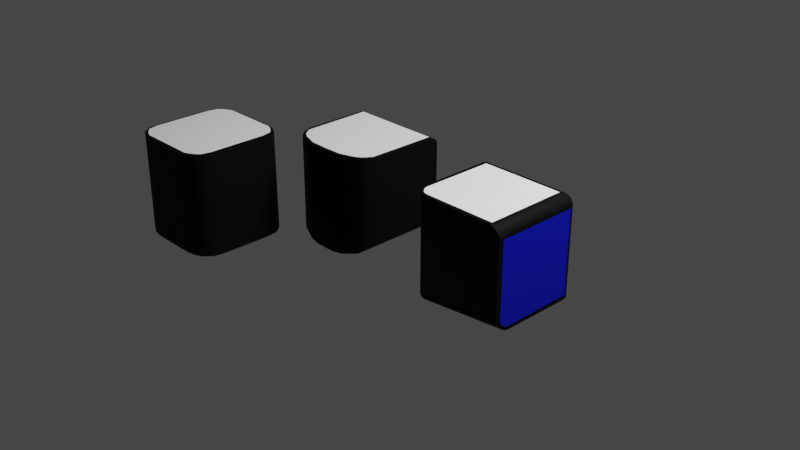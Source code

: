 # Source: rubikconnected.blend  (saved by Blender 2.91.10; exported with 4.5.12 LTS)
import bpy
from mathutils import Matrix  # noqa: F401  (used for matrix-valued properties, if any)

bpy.ops.wm.read_factory_settings(use_empty=True)
scene = bpy.context.scene
scene.name = 'Scene'

# ---- collections
col_collection = bpy.data.collections.new('Collection'); scene.collection.children.link(col_collection)
col_collection_2 = bpy.data.collections.new('Collection 2'); scene.collection.children.link(col_collection_2)

# ---- materials (node trees are filled in below, after node groups)
mat_blackplastic = bpy.data.materials.new('BlackPlastic')
mat_whiteside = bpy.data.materials.new('WhiteSide')
mat_blueside = bpy.data.materials.new('BlueSide')
mat_orangeside = bpy.data.materials.new('OrangeSide')
mat_blackplastic_001 = bpy.data.materials.new('BlackPlastic.001')

# ---- node groups
ng_auto_smooth = bpy.data.node_groups.new('Auto Smooth', 'GeometryNodeTree')
_s = ng_auto_smooth.interface.new_socket(name='Geometry', in_out='OUTPUT', socket_type='NodeSocketGeometry')
_s = ng_auto_smooth.interface.new_socket(name='Geometry', in_out='INPUT', socket_type='NodeSocketGeometry')
_s = ng_auto_smooth.interface.new_socket(name='Angle', in_out='INPUT', socket_type='NodeSocketFloat')
_s.subtype = 'ANGLE'
_s.min_value = 0.0
_s.max_value = 3.142
ng_auto_smooth.is_modifier = True
_N = ng_auto_smooth.nodes; _L = ng_auto_smooth.links
n0 = _N.new('NodeGroupOutput'); n0.name = 'Group Output'; n0.location = (480, -100)
n1 = _N.new('NodeGroupInput'); n1.name = 'Group Input'; n1.location = (-420, -300)
n2 = _N.new('NodeGroupInput'); n2.name = 'Group Input.001'; n2.location = (-60, -100)
n3 = _N.new('GeometryNodeSetShadeSmooth'); n3.name = 'Set Shade Smooth'; n3.location = (120, -100)
n3.domain = 'EDGE'
n4 = _N.new('GeometryNodeSetShadeSmooth'); n4.name = 'Set Shade Smooth.001'; n4.location = (300, -100)
n5 = _N.new('GeometryNodeInputMeshEdgeAngle'); n5.name = 'Edge Angle'; n5.location = (-420, -220)
n6 = _N.new('GeometryNodeInputEdgeSmooth'); n6.name = 'Is Edge Smooth'; n6.location = (-60, -160)
n7 = _N.new('GeometryNodeInputShadeSmooth'); n7.name = 'Is Face Smooth'; n7.location = (-240, -340)
n8 = _N.new('FunctionNodeBooleanMath'); n8.name = 'Boolean Math'; n8.location = (-60, -220)
n9 = _N.new('FunctionNodeCompare'); n9.name = 'Compare'; n9.location = (-240, -180)
n9.operation = 'LESS_EQUAL'
_L.new(n5.outputs[0], n9.inputs[0])
_L.new(n4.outputs[0], n0.inputs[0])
_L.new(n1.outputs[1], n9.inputs[1])
_L.new(n9.outputs[0], n8.inputs[0])
_L.new(n7.outputs[0], n8.inputs[1])
_L.new(n2.outputs[0], n3.inputs[0])
_L.new(n6.outputs[0], n3.inputs[1])
_L.new(n3.outputs[0], n4.inputs[0])
_L.new(n8.outputs[0], n3.inputs[2])
n0.is_active_output = True

# ---- material node trees
mat_blackplastic.use_nodes = True; mat_blackplastic.node_tree.nodes.clear()
_N = mat_blackplastic.node_tree.nodes; _L = mat_blackplastic.node_tree.links
n0 = _N.new('ShaderNodeOutputMaterial'); n0.name = 'Material Output'; n0.location = (300, 300)
n1 = _N.new('ShaderNodeBsdfPrincipled'); n1.name = 'Principled BSDF'; n1.location = (10, 300)
n1.distribution = 'GGX'
n1.subsurface_method = 'BURLEY'
n1.inputs[0].default_value = (0.003636, 0.003636, 0.003636, 1.0)
n1.inputs[1].default_value = 0.3318
n1.inputs[2].default_value = 0.6955
n1.inputs[3].default_value = 1.45
n1.inputs[8].default_value = 1.0
n1.inputs[10].default_value = 0.004545
n1.inputs[13].default_value = 0.1091
n1.inputs[27].default_value = (0.0, 0.0, 0.0, 1.0)
n1.inputs[28].default_value = 1.0
_L.new(n1.outputs[0], n0.inputs[0])
n0.is_active_output = True
mat_whiteside.use_nodes = True; mat_whiteside.node_tree.nodes.clear()
_N = mat_whiteside.node_tree.nodes; _L = mat_whiteside.node_tree.links
n0 = _N.new('ShaderNodeBsdfPrincipled'); n0.name = 'Principled BSDF'; n0.location = (10, 300)
n0.distribution = 'GGX'
n0.subsurface_method = 'BURLEY'
n0.inputs[0].default_value = (1.0, 1.0, 1.0, 1.0)
n0.inputs[2].default_value = 0.5455
n0.inputs[3].default_value = 1.45
n0.inputs[13].default_value = 0.6545
n0.inputs[27].default_value = (0.0, 0.0, 0.0, 1.0)
n0.inputs[28].default_value = 1.0
n1 = _N.new('ShaderNodeOutputMaterial'); n1.name = 'Material Output'; n1.location = (300, 300)
_L.new(n0.outputs[0], n1.inputs[0])
n1.is_active_output = True
mat_blueside.use_nodes = True; mat_blueside.node_tree.nodes.clear()
_N = mat_blueside.node_tree.nodes; _L = mat_blueside.node_tree.links
n0 = _N.new('ShaderNodeBsdfPrincipled'); n0.name = 'Principled BSDF'; n0.location = (10, 300)
n0.distribution = 'GGX'
n0.subsurface_method = 'BURLEY'
n0.inputs[0].default_value = (0.0, 0.003297, 0.3844, 1.0)
n0.inputs[2].default_value = 0.5455
n0.inputs[3].default_value = 1.45
n0.inputs[13].default_value = 0.6545
n0.inputs[14].default_value = (0.45, 0.4518, 0.6614, 1.0)
n0.inputs[27].default_value = (0.0, 0.0, 0.0, 1.0)
n0.inputs[28].default_value = 1.0
n1 = _N.new('ShaderNodeOutputMaterial'); n1.name = 'Material Output'; n1.location = (300, 300)
_L.new(n0.outputs[0], n1.inputs[0])
n1.is_active_output = True
mat_orangeside.use_nodes = True; mat_orangeside.node_tree.nodes.clear()
_N = mat_orangeside.node_tree.nodes; _L = mat_orangeside.node_tree.links
n0 = _N.new('ShaderNodeBsdfPrincipled'); n0.name = 'Principled BSDF'; n0.location = (10, 300)
n0.distribution = 'GGX'
n0.subsurface_method = 'BURLEY'
n0.inputs[0].default_value = (0.8, 0.199, 0.0, 1.0)
n0.inputs[2].default_value = 0.5455
n0.inputs[3].default_value = 1.45
n0.inputs[13].default_value = 0.6545
n0.inputs[14].default_value = (0.89, 0.5595, 0.45, 1.0)
n0.inputs[27].default_value = (0.0, 0.0, 0.0, 1.0)
n0.inputs[28].default_value = 1.0
n1 = _N.new('ShaderNodeOutputMaterial'); n1.name = 'Material Output'; n1.location = (300, 300)
_L.new(n0.outputs[0], n1.inputs[0])
n1.is_active_output = True
mat_blackplastic_001.use_nodes = True; mat_blackplastic_001.node_tree.nodes.clear()
_N = mat_blackplastic_001.node_tree.nodes; _L = mat_blackplastic_001.node_tree.links
n0 = _N.new('ShaderNodeOutputMaterial'); n0.name = 'Material Output'; n0.location = (300, 300)
n1 = _N.new('ShaderNodeBsdfPrincipled'); n1.name = 'Principled BSDF'; n1.location = (10, 300)
n1.distribution = 'GGX'
n1.subsurface_method = 'BURLEY'
n1.inputs[0].default_value = (0.003636, 0.003636, 0.003636, 1.0)
n1.inputs[1].default_value = 0.3318
n1.inputs[2].default_value = 0.6955
n1.inputs[3].default_value = 1.45
n1.inputs[8].default_value = 1.0
n1.inputs[10].default_value = 0.004545
n1.inputs[13].default_value = 0.1091
n1.inputs[27].default_value = (0.0, 0.0, 0.0, 1.0)
n1.inputs[28].default_value = 1.0
_L.new(n1.outputs[0], n0.inputs[0])
n0.is_active_output = True

# ---- world
world_world = bpy.data.worlds.new('World'); scene.world = world_world
world_world.use_nodes = True; world_world.node_tree.nodes.clear()
_N = world_world.node_tree.nodes; _L = world_world.node_tree.links
n0 = _N.new('ShaderNodeOutputWorld'); n0.name = 'World Output'; n0.location = (300, 300)
n1 = _N.new('ShaderNodeBackground'); n1.name = 'Background'; n1.location = (10, 300)
n1.inputs[0].default_value = (0.05088, 0.05088, 0.05088, 1.0)
_L.new(n1.outputs[0], n0.inputs[0])
n0.is_active_output = True
world_world.color = (0.05088, 0.05088, 0.05088)
world_world.use_sun_shadow = False
world_world.sun_shadow_jitter_overblur = 0.0

# ---- cameras
cam_camera = bpy.data.cameras.new('Camera')
cam_camera.clip_end = 100.0
cam_camera.ortho_scale = 7.314

# ---- lights
light_light = bpy.data.lights.new('Light', 'POINT')
light_light.transmission_factor = 0.0
light_light.energy = 2000.0
light_light.shadow_soft_size = 1.06
light_light.shadow_maximum_resolution = 0.006
light_light.use_absolute_resolution = True

# ---- meshes
me_plane = bpy.data.meshes.new('Plane')
me_plane.from_pydata([(-0.8092, -0.9599, 1.0), (-1.0, 0.7717, 1.0), (-0.999, -0.7387, 1.0), (-0.6898, -0.9979, 1.0), (-0.8, 0.7717, 0.9986), (-0.8, -0.8, 0.9986), (0.7733, -0.9983, 0.997), (0.7721, -0.8002, 0.9982), (-0.849, -0.9333, 1.0), (-0.7707, -0.9807, 1.0), (-0.8828, -0.9067, 1.0), (-0.9195, -0.8759, 1.0), (-0.9456, -0.8359, 1.0), (1.0, -0.8092, -0.9599), (1.0, -1.0, 0.8), (1.0, -0.999, -0.7387), (1.0, -0.6898, -0.9979), (1.0, -0.8, 0.8), (1.0, -0.8, -0.8), (1.0, 0.8, -1.0), (1.0, 0.8, -0.8), (1.0, -0.849, -0.9333), (1.0, -0.7707, -0.9807), (1.0, -0.8828, -0.9067), (1.0, -0.9195, -0.8759), (1.0, -0.9456, -0.8359), (-0.8092, 1.0, -0.9599), (-1.0, 1.0, 0.8), (-0.999, 1.0, -0.7387), (-0.6898, 1.0, -0.9979), (-0.8, 1.0, 0.8), (-0.8, 1.0, -0.8), (0.7717, 1.0, -1.0), (0.7721, 0.9993, -0.803), (-0.849, 1.0, -0.9333), (-0.7707, 1.0, -0.9807), (-0.8828, 1.0, -0.9067), (-0.9195, 1.0, -0.8759), (-0.9456, 1.0, -0.8359), (0.9708, -5.96e-08, 0.874), (0.9181, -5.96e-08, 0.9373), (0.8525, -5.96e-08, 0.9785), (0.7719, -5.96e-08, 0.9985), (1.0, -5.96e-08, 0.8), (0.8, -5.96e-08, 0.8), (0.9708, 0.874, 0.0), (0.9181, 0.9373, 0.0), (0.8525, 0.9785, 0.0), (0.7719, 0.9985, 0.0), (1.0, 0.8, 0.0), (0.8, 0.8, 0.0), (-1.0, 0.9708, 0.874), (-1.0, 0.9181, 0.9373), (-1.0, 0.8525, 0.9785), (-1.0, 0.7719, 0.9985), (-1.0, 1.0, 0.8), (-1.0, 0.8, 0.8), (0.9708, -1.0, 0.874), (0.9181, -1.0, 0.9373), (0.8525, -1.0, 0.9785), (0.7719, -1.0, 0.9985), (1.0, -1.0, 0.8), (0.8, -1.0, 0.8), (0.9708, 0.874, -1.0), (0.9181, 0.9373, -1.0), (0.8525, 0.9785, -1.0), (0.7719, 0.9985, -1.0), (1.0, 0.8, -1.0), (0.8, 0.8, -1.0), (0.7542, 0.9181, 0.9373), (0.7542, 0.9708, 0.874), (0.7542, 0.7719, 0.9985), (0.7542, 0.8525, 0.9785), (0.7542, 1.0, 0.8), (0.7542, 0.8, 0.8), (0.8, 0.7638, 0.8), (1.0, 0.7638, 0.8), (0.9181, 0.7638, 0.9373), (0.8525, 0.7638, 0.9785), (0.9708, 0.7638, 0.874), (0.7719, 0.7638, 0.9985), (0.7719, 0.9985, 0.8), (0.8525, 0.9785, 0.8), (0.9708, 0.874, 0.8), (1.0, 0.8005, 0.7993), (0.921, 0.9325, 0.8011), (0.8, 0.8, 0.8), (0.7542, 0.8122, 0.9885), (0.9172, 0.8027, 0.9356), (0.8529, 0.8007, 0.9767), (0.9701, 0.8022, 0.873), (0.7595, 0.7679, 0.999), (0.7542, 0.9181, 0.9373), (0.7542, 0.9708, 0.874), (0.7542, 0.8525, 0.9785), (0.7542, 1.0, 0.8), (0.7542, 0.8122, 0.9885), (0.7542, 0.9181, 0.9373), (0.7542, 0.9708, 0.874), (0.7542, 0.8525, 0.9785), (0.7542, 1.0, 0.8), (0.7542, 0.9181, 0.9373), (0.7542, 0.9708, 0.874), (0.7542, 0.8525, 0.9785), (0.7542, 1.0, 0.8), (0.8278, 0.8335, 0.9712), (0.8853, 0.8915, 0.9165), (0.9036, 0.9098, 0.8677), (0.8275, 0.9427, 0.8709), (0.8184, 0.9048, 0.9276), (0.7923, 0.843, 0.9743), (0.7584, 0.7696, 0.9987), (0.8074, 0.7846, 0.9876), (0.8525, -0.7999, 0.9785), (0.7719, -0.7999, 0.9985), (1.0, -0.7999, 0.8), (0.9708, -0.7999, 0.874), (0.8, -0.7999, 0.8), (0.9181, -0.7999, 0.9373), (0.9181, 0.9373, -0.8022), (0.9708, 0.874, -0.8022), (0.8525, 0.9785, -0.8022), (0.8, 0.8, -0.8022), (-0.8002, 0.9181, 0.9373), (1.0, 0.8, -0.8022), (-0.8002, 0.8, 0.8), (-0.8002, 0.9708, 0.874), (-0.8002, 0.8525, 0.9785), (-0.8002, 1.0, 0.8), (-0.8092, -0.9599, 1.0), (-0.999, -0.7387, 1.0), (-0.6898, -0.9979, 1.0), (-0.849, -0.9333, 1.0), (-0.7707, -0.9807, 1.0), (-0.8828, -0.9067, 1.0), (-0.9195, -0.8759, 1.0), (-0.9456, -0.8359, 1.0), (-0.8092, -0.9599, -1.0), (-0.999, -0.7387, -1.0), (-0.6898, -0.9979, -1.0), (-0.849, -0.9333, -1.0), (-0.7707, -0.9807, -1.0), (-0.8828, -0.9067, -1.0), (-0.9195, -0.8759, -1.0), (-0.9456, -0.8359, -1.0)], [(87, 96), (27, 55), (6, 60), (14, 61), (15, 16)], [(82, 47, 48, 81), (0, 9, 3, 5, 2, 12, 11, 10, 8), (2, 5, 4, 1), (3, 6, 7, 5), (126, 51, 52, 123), (13, 22, 16, 18, 15, 25, 24, 23, 21), (15, 18, 17, 14), (16, 19, 20, 18), (76, 43, 44, 75), (26, 34, 36, 37, 38, 28, 31, 29, 35), (28, 27, 30, 31), (29, 31, 33, 32), (54, 1, 4), (54, 4, 71), (114, 60, 59, 113), (78, 41, 40, 77), (77, 40, 39, 79), (80, 42, 41, 78), (79, 39, 43, 76), (75, 44, 42, 80), (120, 63, 64, 119), (84, 49, 45, 83), (83, 45, 46, 85), (81, 48, 50, 86), (86, 50, 49, 84), (85, 46, 47, 82), (56, 54, 53, 52, 51, 55), (72, 127, 53, 54, 71, 87), (128, 55, 51, 126), (71, 54, 56, 125, 74), (125, 56, 55, 128), (123, 52, 53, 127), (62, 61, 57, 58, 59, 60), (116, 57, 61, 115), (115, 61, 62, 117), (118, 58, 57, 116), (113, 59, 58, 118), (117, 62, 60, 114), (68, 66, 65, 64, 63, 67), (119, 64, 65, 121), (33, 66, 68, 122), (121, 65, 66, 33), (124, 67, 63, 120), (122, 68, 67, 124), (80, 78, 77, 79, 76, 75), (86, 75, 76, 84), (82, 81, 86, 84, 83, 85), (72, 87, 71, 74, 73, 70, 69), (86, 81, 73, 74), (78, 77, 88, 89), (80, 78, 89, 112, 91), (77, 79, 90, 88), (79, 76, 84, 90), (70, 69, 92, 93), (73, 70, 93, 95), (69, 72, 94, 92), (92, 94, 99, 97), (93, 92, 97, 98), (95, 93, 98, 100), (97, 99, 103, 101), (98, 97, 101, 102), (100, 98, 102, 104), (91, 112, 89, 105), (89, 88, 106, 105), (88, 90, 107, 106), (83, 85, 107, 90, 84), (82, 81, 104, 102, 108, 107, 85), (109, 106, 107, 108), (110, 105, 106, 109), (110, 103, 71, 111), (105, 110, 111, 91), (103, 110, 109, 101), (101, 109, 108, 102), (44, 117, 114, 42), (41, 113, 118, 40), (40, 118, 116, 39), (43, 115, 117, 44), (39, 116, 115, 43), (42, 114, 113, 41), (7, 114, 42, 80, 91, 111, 71, 4, 5), (50, 122, 124, 49), (49, 124, 120, 45), (47, 121, 33, 48), (48, 33, 122, 50), (46, 119, 121, 47), (45, 120, 119, 46), (76, 43, 115, 17, 18), (20, 124, 49, 84, 76, 18), (69, 123, 127, 72), (74, 125, 128, 73), (73, 128, 126, 70), (70, 126, 123, 69), (48, 33, 31, 30, 128, 73, 81), (9, 0, 129, 133), (12, 2, 130, 136), (10, 11, 135, 134), (0, 8, 132, 129), (8, 10, 134, 132), (3, 9, 133, 131), (11, 12, 136, 135), (131, 133, 141, 139), (135, 136, 144, 143), (133, 129, 137, 141), (129, 132, 140, 137), (132, 134, 142, 140), (136, 130, 138, 144), (134, 135, 143, 142), (3, 15, 14, 6), (3, 131, 139, 15), (2, 1, 27, 28), (2, 28, 138, 130), (19, 16, 29, 32), (29, 16, 139), (26, 35, 29, 139, 138, 28, 38, 37, 36, 34), (140, 142, 143, 144, 138, 139, 141, 137), (21, 23, 24, 25, 15, 139, 16, 22, 13)])
me_plane.polygons.foreach_set('use_smooth', [True] * 116)
_uv = me_plane.uv_layers.new(name='UVMap')
_uv.uv.foreach_set('vector', [0.0, 0.0, 0.0, 0.0, 0.0, 0.0, 0.0, 0.0, 0.0, 0.0, 0.05, 0.0, 0.1, 0.0, 0.1, 0.1542, 0.0, 0.1542, 0.0, 0.1446, 0.0, 0.135, 0.0, 0.1157, 0.0, 0.07712, 0.0, 0.1542, 0.1, 0.1542, 0.1, 0.9, 0.0, 0.9, 0.1, 0.0, 0.9094, 0.0, 0.9094, 0.1542, 0.1, 0.1542, 0.0, 0.0, 0.0, 0.0, 0.0, 0.0, 0.0, 0.0, 0.0, 0.0, 0.05, 0.0, 0.1, 0.0, 0.1, 0.1542, 0.0, 0.1542, 0.0, 0.1446, 0.0, 0.135, 0.0, 0.1157, 0.0, 0.07712, 0.0, 0.1542, 0.1, 0.1542, 0.1, 0.9, 0.0, 0.9, 0.1, 0.0, 0.9094, 0.0, 0.9094, 0.1542, 0.1, 0.1542, 1.0, 0.9, 1.0, 0.9, 0.9094, 0.9, 0.9094, 0.9, 0.0, 0.0, 0.0, 0.07712, 0.0, 0.1157, 0.0, 0.135, 0.0, 0.1446, 0.0, 0.1542, 0.1, 0.1542, 0.1, 0.0, 0.05, 0.0, 0.0, 0.1542, 0.0, 0.9, 0.1, 0.9, 0.1, 0.1542, 0.1, 0.0, 0.1, 0.1542, 0.9094, 0.1542, 0.9094, 0.0, 0.0, 0.0, 0.0, 0.9, 0.1, 0.9, 0.0, 0.0, 0.1, 0.9, 0.0, 0.0, 0.0, 0.0, 0.0, 0.0, 0.0, 0.0, 0.0, 0.0, 0.0, 0.0, 0.0, 0.0, 0.0, 0.0, 0.0, 0.0, 0.0, 0.0, 0.0, 0.0, 0.0, 0.0, 0.0, 0.0, 0.0, 0.0, 0.0, 0.0, 0.0, 0.0, 0.0, 0.0, 0.0, 0.0, 0.0, 0.0, 0.0, 0.0, 0.0, 0.0, 0.0, 0.0, 0.0, 0.0, 0.0, 0.0, 0.0, 0.0, 0.0, 0.0, 0.0, 0.0, 0.0, 0.0, 0.0, 0.0, 0.0, 0.0, 0.0, 0.0, 0.0, 0.0, 0.0, 0.0, 0.0, 0.0, 0.0, 0.0, 0.0, 0.0, 0.0, 0.0, 0.0, 0.0, 0.0, 0.0, 0.0, 0.0, 0.0, 0.0, 0.9094, 0.9, 0.9094, 0.9, 1.0, 0.9, 1.0, 0.9, 0.0, 0.0, 0.0, 0.0, 0.0, 0.0, 0.0, 0.0, 0.9094, 0.9, 0.9094, 1.0, 0.9547, 1.0, 1.0, 1.0, 1.0, 0.95, 1.0, 0.9, 0.0, 0.0, 0.0, 0.0, 0.0, 0.0, 0.0, 0.0, 0.0, 0.0, 0.0, 0.0, 0.0, 0.0, 0.0, 0.0, 0.0, 0.0, 0.0, 0.0, 0.0, 0.0, 0.0, 0.0, 0.0, 0.0, 0.0, 0.0, 0.0, 0.0, 0.9094, 0.9, 0.9094, 0.9, 1.0, 0.9, 1.0, 0.9, 0.0, 0.0, 0.0, 0.0, 0.0, 0.0, 0.0, 0.0, 0.9094, 0.9, 1.0, 0.9, 1.0, 0.95, 1.0, 1.0, 0.9547, 1.0, 0.9094, 1.0, 0.0, 0.0, 0.0, 0.0, 0.0, 0.0, 0.0, 0.0, 1.0, 0.9, 1.0, 0.9, 0.9094, 0.9, 0.9094, 0.9, 0.0, 0.0, 0.0, 0.0, 0.0, 0.0, 0.0, 0.0, 0.0, 0.0, 0.0, 0.0, 0.0, 0.0, 0.0, 0.0, 0.0, 0.0, 0.0, 0.0, 0.0, 0.0, 0.0, 0.0, 0.9094, 0.9, 0.9094, 1.0, 0.9547, 1.0, 1.0, 1.0, 1.0, 0.95, 1.0, 0.9, 0.0, 0.0, 0.0, 0.0, 0.0, 0.0, 0.0, 0.0, 0.0, 0.0, 0.0, 0.0, 0.0, 0.0, 0.0, 0.0, 0.0, 0.0, 0.0, 0.0, 0.0, 0.0, 0.0, 0.0, 0.0, 0.0, 0.0, 0.0, 0.0, 0.0, 0.0, 0.0, 0.9094, 0.9, 0.9094, 0.9, 1.0, 0.9, 1.0, 0.9, 0.0, 0.0, 0.0, 0.0, 0.0, 0.0, 0.0, 0.0, 1.0, 0.9, 0.9094, 0.9, 0.9094, 0.9, 0.9094, 0.9, 1.0, 0.9, 1.0, 0.9, 0.0, 0.0, 0.0, 0.0, 0.0, 0.0, 1.0, 0.9, 0.0, 0.0, 0.0, 0.0, 0.0, 0.0, 0.0, 0.0, 0.0, 0.0, 0.0, 0.0, 1.0, 0.9, 0.0, 0.0, 0.0, 0.0, 0.0, 0.0, 0.0, 0.0, 1.0, 0.9, 0.9094, 0.9, 0.0, 0.0, 0.0, 0.0, 0.0, 0.0, 0.0, 0.0, 0.0, 0.0, 0.0, 0.0, 0.0, 0.0, 0.0, 0.0, 0.0, 0.0, 0.0, 0.0, 0.0, 0.0, 0.0, 0.0, 0.0, 0.0, 0.0, 0.0, 0.0, 0.0, 0.0, 0.0, 0.0, 0.0, 0.0, 0.0, 0.0, 0.0, 0.0, 0.0, 0.0, 0.0, 0.0, 0.0, 0.0, 0.0, 0.0, 0.0, 0.0, 0.0, 0.0, 0.0, 0.0, 0.0, 0.0, 0.0, 0.0, 0.0, 0.0, 0.0, 0.0, 0.0, 0.0, 0.0, 0.0, 0.0, 0.0, 0.0, 0.0, 0.0, 0.0, 0.0, 0.0, 0.0, 0.0, 0.0, 0.0, 0.0, 0.0, 0.0, 0.0, 0.0, 0.0, 0.0, 0.0, 0.0, 0.0, 0.0, 0.0, 0.0, 0.0, 0.0, 0.0, 0.0, 0.0, 0.0, 0.0, 0.0, 0.0, 0.0, 0.0, 0.0, 0.0, 0.0, 0.0, 0.0, 0.0, 0.0, 0.0, 0.0, 0.0, 0.0, 0.0, 0.0, 0.0, 0.0, 0.0, 0.0, 0.0, 0.0, 0.0, 0.0, 0.0, 0.0, 0.0, 0.0, 0.0, 0.0, 0.0, 0.0, 0.0, 0.0, 0.0, 0.0, 0.0, 0.0, 0.0, 0.0, 0.0, 0.0, 0.0, 0.0, 0.0, 0.0, 0.0, 0.0, 0.0, 0.0, 0.0, 0.0, 0.0, 0.0, 0.0, 0.0, 0.0, 0.0, 0.0, 0.0, 0.0, 0.0, 0.0, 0.0, 0.0, 0.0, 0.0, 0.0, 0.0, 0.0, 0.0, 0.0, 0.0, 0.0, 0.0, 0.0, 0.0, 0.0, 0.0, 0.0, 0.0, 0.0, 0.0, 0.0, 0.0, 0.0, 0.0, 0.0, 0.0, 0.0, 0.0, 0.0, 0.0, 0.0, 0.0, 0.0, 0.0, 0.0, 0.0, 0.0, 0.0, 0.0, 0.0, 0.0, 0.0, 0.0, 0.0, 0.0, 0.0, 0.0, 0.0, 0.0, 0.0, 0.0, 0.0, 0.0, 0.0, 0.0, 0.0, 0.0, 0.0, 0.0, 0.0, 0.0, 0.0, 0.0, 0.0, 0.0, 1.0, 0.9, 1.0, 0.9, 0.9094, 0.9, 0.9094, 0.9, 0.0, 0.0, 0.0, 0.0, 0.0, 0.0, 0.0, 0.0, 0.0, 0.0, 0.0, 0.0, 0.0, 0.0, 0.0, 0.0, 0.0, 0.0, 0.0, 0.0, 0.0, 0.0, 0.0, 0.0, 0.0, 0.0, 0.0, 0.0, 0.0, 0.0, 0.0, 0.0, 0.0, 0.0, 0.9094, 0.9, 0.9094, 0.9, 1.0, 0.9, 1.0, 0.9, 0.0, 0.0, 0.0, 0.0, 0.0, 0.0, 0.0, 0.0, 0.0, 0.0, 0.0, 0.0, 0.0, 0.0, 0.0, 0.0, 0.0, 0.0, 0.0, 0.0, 0.0, 0.0, 0.0, 0.0, 0.0, 0.0, 0.0, 0.0, 0.0, 0.0, 0.0, 0.0, 0.0, 0.0, 0.0, 0.0, 0.0, 0.0, 0.0, 0.0, 0.0, 0.0, 0.0, 0.0, 0.0, 0.0, 0.0, 0.0, 0.0, 0.0, 0.0, 0.0, 0.0, 0.0, 0.0, 0.0, 0.0, 0.0, 0.0, 0.0, 0.0, 0.0, 0.0, 0.0, 0.0, 0.0, 0.0, 0.0, 0.0, 0.0, 0.9094, 0.9, 0.9094, 0.9, 1.0, 0.9, 1.0, 0.9, 0.0, 0.0, 0.0, 0.0, 0.0, 0.0, 0.0, 0.0, 0.0, 0.0, 0.0, 0.0, 0.0, 0.0, 0.0, 0.0, 0.0, 0.0, 0.0, 0.0, 0.0, 0.0, 0.0, 0.0, 0.0, 0.0, 0.0, 0.0, 0.0, 0.0, 0.05, 0.0, 0.0, 0.0, 0.0, 0.0, 0.05, 0.0, 0.0, 0.1446, 0.0, 0.1542, 0.0, 0.1542, 0.0, 0.1446, 0.0, 0.1157, 0.0, 0.135, 0.0, 0.135, 0.0, 0.1157, 0.0, 0.0, 0.0, 0.07712, 0.0, 0.07712, 0.0, 0.0, 0.0, 0.07712, 0.0, 0.1157, 0.0, 0.1157, 0.0, 0.07712, 0.1, 0.0, 0.05, 0.0, 0.05, 0.0, 0.1, 0.0, 0.0, 0.135, 0.0, 0.1446, 0.0, 0.1446, 0.0, 0.135, 0.1, 0.0, 0.05, 0.0, 0.05, 0.0, 0.1, 0.0, 0.0, 0.135, 0.0, 0.1446, 0.0, 0.1446, 0.0, 0.135, 0.05, 0.0, 0.0, 0.0, 0.0, 0.0, 0.05, 0.0, 0.0, 0.0, 0.0, 0.07712, 0.0, 0.07712, 0.0, 0.0, 0.0, 0.07712, 0.0, 0.1157, 0.0, 0.1157, 0.0, 0.07712, 0.0, 0.1446, 0.0, 0.1542, 0.0, 0.1542, 0.0, 0.1446, 0.0, 0.1157, 0.0, 0.135, 0.0, 0.135, 0.0, 0.1157, 0.1, 0.0, 0.0, 0.1542, 0.0, 0.9, 0.9094, 0.0, 0.1, 0.0, 0.1, 0.0, 0.1, 0.0, 0.0, 0.1542, 0.0, 0.1542, 0.0, 0.9, 0.0, 0.9, 0.0, 0.1542, 0.0, 0.1542, 0.0, 0.1542, 0.0, 0.1542, 0.0, 0.1542, 0.9094, 0.0, 0.1, 0.0, 0.1, 0.0, 0.9094, 0.0, 0.1, 0.0, 0.1, 0.0, 0.1, 0.0, 0.0, 0.0, 0.05, 0.0, 0.1, 0.0, 0.1, 0.0, 0.0, 0.1542, 0.0, 0.1542, 0.0, 0.1446, 0.0, 0.135, 0.0, 0.1157, 0.0, 0.07712, 0.0, 0.07712, 0.0, 0.1157, 0.0, 0.135, 0.0, 0.1446, 0.0, 0.1542, 0.1, 0.0, 0.05, 0.0, 0.0, 0.0, 0.0, 0.07712, 0.0, 0.1157, 0.0, 0.135, 0.0, 0.1446, 0.0, 0.1542, 0.1, 0.0, 0.1, 0.0, 0.05, 0.0, 0.0, 0.0])
me_plane.materials.append(mat_blackplastic)
me_plane.use_remesh_fix_poles = True
me_plane.use_remesh_preserve_attributes = False
me_plane.use_mirror_vertex_groups = False
me_plane.update()
me_plane_001 = bpy.data.meshes.new('Plane.001')
me_plane_001.from_pydata([(-0.9324, -1.001, 0.0), (0.9854, -1.082, 0.0), (-1.0, 0.9074, 0.0), (0.9854, 0.9074, 0.0), (-0.7637, -1.084, 0.0), (-1.011, -0.8245, 0.0), (-0.86, -1.063, 0.0), (-0.9957, -0.9126, 0.0)], [], [(0, 6, 4, 1, 3, 2, 5, 7)])
_uv = me_plane_001.uv_layers.new(name='UVMap')
_uv.uv.foreach_set('vector', [0.0, 0.0, 0.25, 0.0, 0.5, 0.0, 1.0, 0.0, 1.0, 1.0, 0.0, 1.0, 0.0, 0.5, 0.0, 0.25])
me_plane_001.materials.append(mat_whiteside)
me_plane_001.use_remesh_fix_poles = True
me_plane_001.use_remesh_preserve_attributes = False
me_plane_001.use_mirror_vertex_groups = False
me_plane_001.update()
me_plane_004 = bpy.data.meshes.new('Plane.004')
me_plane_004.from_pydata([(-0.9324, -1.001, 0.0), (0.9854, -1.082, 0.0), (-1.0, 0.9074, 0.0), (0.9854, 0.9074, 0.0), (-0.7637, -1.084, 0.0), (-1.011, -0.8245, 0.0), (-0.86, -1.063, 0.0), (-0.9957, -0.9126, 0.0)], [], [(0, 6, 4, 1, 3, 2, 5, 7)])
_uv = me_plane_004.uv_layers.new(name='UVMap')
_uv.uv.foreach_set('vector', [0.0, 0.0, 0.25, 0.0, 0.5, 0.0, 1.0, 0.0, 1.0, 1.0, 0.0, 1.0, 0.0, 0.5, 0.0, 0.25])
me_plane_004.materials.append(mat_blueside)
me_plane_004.use_remesh_fix_poles = True
me_plane_004.use_remesh_preserve_attributes = False
me_plane_004.use_mirror_vertex_groups = False
me_plane_004.update()
me_plane_005 = bpy.data.meshes.new('Plane.005')
me_plane_005.from_pydata([(-0.9324, -1.001, 0.0), (0.9854, -1.082, 0.0), (-1.0, 0.9074, 0.0), (0.9854, 0.9074, 0.0), (-0.7637, -1.084, 0.0), (-1.011, -0.8245, 0.0), (-0.86, -1.063, 0.0), (-0.9957, -0.9126, 0.0)], [], [(0, 6, 4, 1, 3, 2, 5, 7)])
_uv = me_plane_005.uv_layers.new(name='UVMap')
_uv.uv.foreach_set('vector', [0.0, 0.0, 0.25, 0.0, 0.5, 0.0, 1.0, 0.0, 1.0, 1.0, 0.0, 1.0, 0.0, 0.5, 0.0, 0.25])
me_plane_005.materials.append(mat_orangeside)
me_plane_005.use_remesh_fix_poles = True
me_plane_005.use_remesh_preserve_attributes = False
me_plane_005.use_mirror_vertex_groups = False
me_plane_005.update()
me_plane_006 = bpy.data.meshes.new('Plane.006')
me_plane_006.from_pydata([(1.533, 1.695, 0.4619), (1.533, 1.865, 0.3359), (1.533, 1.812, 0.3992), (1.533, 1.747, 0.4405), (1.533, 1.894, 0.2619), (1.533, 1.694, 0.2619), (-1.533, 1.695, 0.4619), (-1.533, 1.865, 0.3359), (-1.533, 1.812, 0.3992), (-1.533, 1.747, 0.4405), (-1.533, 1.894, 0.2619), (-1.533, 1.694, 0.2619), (1.533, 1.695, 0.4619), (1.533, 1.694, 0.2619), (-1.533, 1.695, 0.4619), (-1.533, 1.694, 0.2619), (1.185, -0.9016, 0.4775), (1.185, -0.9026, 0.2775), (-1.185, -0.9016, 0.4775), (-1.185, -0.9026, 0.2775), (-1.533, 1.695, 0.3619), (-1.533, 1.695, 0.3619), (-1.533, 1.695, 0.4619), (-1.533, 1.694, 0.2619), (-1.185, -0.9021, 0.3775), (-1.521, -0.3807, 0.2697), (-1.521, -0.3797, 0.4697), (-1.521, -0.3802, 0.3697), (1.533, 1.695, 0.3619), (-1.533, 1.695, 0.3619), (-1.185, -0.9023, 0.3275), (-1.185, -0.9018, 0.4275), (-1.384, -0.7036, 0.2736), (-1.384, -0.7026, 0.4736), (-1.384, -0.7031, 0.3736), (-1.521, -0.38, 0.4197), (-1.521, -0.3805, 0.3197), (-1.384, -0.7029, 0.4236), (-1.384, -0.7034, 0.3236), (-0.016, -1.147, 0.4775), (-0.016, -1.148, 0.2775), (-1.185, -0.9025, 0.3025), (-1.185, -0.902, 0.4025), (-1.185, -0.9022, 0.3525), (-1.185, -0.9017, 0.4525), (-0.6839, -1.093, 0.4775), (-0.6839, -1.094, 0.2775), (0.0, 1.695, 0.4619), (0.0, 1.812, 0.3992), (0.0, 1.747, 0.4405), (0.0, 1.894, 0.2619), (0.0, 1.865, 0.3359), (0.0, 1.694, 0.2619), (0.0, 1.695, 0.4619), (0.0, 1.694, 0.2619), (0.0, -1.149, 0.4775), (0.0, -1.15, 0.2775), (1.533, 1.695, 0.3619), (1.533, 1.695, 0.4619), (1.533, 1.694, 0.2619), (1.185, -0.9021, 0.3775), (1.521, -0.3807, 0.2697), (1.521, -0.3797, 0.4697), (1.521, -0.3802, 0.3697), (1.533, 1.695, 0.3619), (1.185, -0.9023, 0.3275), (1.185, -0.9018, 0.4275), (1.384, -0.7036, 0.2736), (1.384, -0.7026, 0.4736), (1.384, -0.7031, 0.3736), (1.521, -0.38, 0.4197), (1.521, -0.3805, 0.3197), (1.384, -0.7029, 0.4236), (1.384, -0.7034, 0.3236), (0.016, -1.147, 0.4775), (0.016, -1.148, 0.2775), (1.185, -0.9025, 0.3025), (1.185, -0.902, 0.4025), (1.185, -0.9022, 0.3525), (1.185, -0.9017, 0.4525), (0.6839, -1.093, 0.4775), (0.6839, -1.094, 0.2775), (1.185, -0.9025, 0.29), (1.185, -0.902, 0.39), (1.185, -0.9023, 0.34), (1.185, -0.9018, 0.44), (1.185, -0.9024, 0.315), (1.185, -0.9019, 0.415), (1.185, -0.9021, 0.365), (1.185, -0.9016, 0.465), (0.35, -1.139, 0.4775), (0.35, -1.14, 0.2775), (-1.185, -0.9025, 0.29), (1.533, 1.694, 0.2619), (1.521, -0.3807, 0.2697), (-1.185, -0.902, 0.39), (-1.185, -0.9023, 0.34), (-1.185, -0.9018, 0.44), (-1.185, -0.9024, 0.315), (0.0, 1.694, 0.2619), (1.185, -0.9026, 0.2775), (0.6839, -1.094, 0.2775), (0.0, -1.15, 0.2775), (-1.185, -0.9019, 0.415), (-1.185, -0.9021, 0.365), (1.384, -0.7036, 0.2736), (0.35, -1.14, 0.2775), (0.016, -1.148, 0.2775), (0.0, -1.15, 0.2775), (0.016, -1.148, 0.2775), (0.0, 1.694, 0.2619), (1.533, 1.694, 0.2619), (0.35, -1.14, 0.2775), (0.6839, -1.094, 0.2775), (1.185, -0.9026, 0.2775), (1.384, -0.7036, 0.2736), (1.521, -0.3807, 0.2697), (-1.185, -0.9016, 0.465), (-0.35, -1.139, 0.4775), (-0.35, -1.14, 0.2775), (-1.533, 1.694, 0.2619), (-1.521, -0.3807, 0.2697), (-1.185, -0.9026, 0.2775), (-0.6839, -1.094, 0.2775), (0.0, 1.894, 0.2619), (1.533, 1.894, 0.2619), (1.533, 1.694, 0.2619), (0.0, 1.694, 0.2619), (0.0, -1.15, 0.2775), (0.016, -1.148, 0.2775), (0.0, 1.694, 0.2619), (1.533, 1.694, 0.2619), (0.35, -1.14, 0.2775), (0.6839, -1.094, 0.2775), (1.185, -0.9026, 0.2775), (1.384, -0.7036, 0.2736), (1.521, -0.3807, 0.2697), (-1.384, -0.7036, 0.2736), (-0.35, -1.14, 0.2775), (-0.016, -1.148, 0.2775), (-0.016, -1.148, 0.2775), (-1.533, 1.694, 0.2619), (-0.35, -1.14, 0.2775), (-0.6839, -1.094, 0.2775), (0.0, 1.894, 0.2619), (1.533, 1.894, 0.2619), (1.533, 1.694, 0.2619), (0.0, 1.694, 0.2619), (0.0, -1.15, 0.2775), (0.016, -1.148, 0.2775), (0.0, 1.694, 0.2619), (1.533, 1.694, 0.2619), (0.35, -1.14, 0.2775), (0.6839, -1.094, 0.2775), (1.185, -0.9026, 0.2775), (1.384, -0.7036, 0.2736), (1.521, -0.3807, 0.2697), (-1.185, -0.9026, 0.2775), (-1.384, -0.7036, 0.2736), (-1.521, -0.3807, 0.2697), (-1.533, 1.894, 0.2619), (-1.533, 1.694, 0.2619), (-0.016, -1.148, 0.2775), (0.0, 1.886, -2.651), (1.533, 1.886, -2.084), (1.533, 1.686, -2.084), (0.0, 1.686, -2.651), (0.0, -1.159, -2.65), (0.016, -1.156, -2.65), (0.0, 1.686, -2.651), (1.533, 1.686, -2.084), (0.35, -1.148, -2.65), (0.6839, -1.102, -2.612), (1.185, -0.9107, -2.486), (1.384, -0.7117, -2.293), (1.521, -0.3888, -2.076), (-1.533, 1.694, 0.2619), (-0.35, -1.14, 0.2775), (-0.6839, -1.094, 0.2775), (-1.185, -0.9026, 0.2775), (-1.384, -0.7036, 0.2736), (-1.521, -0.3807, 0.2697), (1.533, 1.786, -2.084), (0.0, 1.786, -2.651), (0.6842, 1.886, -2.603), (0.6842, 1.686, -2.603), (0.6842, 1.686, -2.603), (0.6842, 1.786, -2.603), (1.533, 1.736, -2.084), (0.0, 1.836, -2.651), (1.177, 1.886, -2.489), (1.177, 1.686, -2.489), (1.177, 1.686, -2.489), (1.533, 1.836, -2.084), (0.0, 1.736, -2.651), (0.3512, 1.886, -2.648), (0.3512, 1.686, -2.648), (0.3512, 1.686, -2.648), (0.6842, 1.736, -2.603), (0.6842, 1.836, -2.603), (0.3512, 1.786, -2.648), (1.177, 1.786, -2.489), (1.177, 1.836, -2.489), (0.3512, 1.836, -2.648), (0.3512, 1.736, -2.648), (1.177, 1.736, -2.489), (1.533, 1.711, -2.084), (1.378, 1.886, -2.312), (1.378, 1.686, -2.312), (1.378, 1.686, -2.312), (1.533, 1.811, -2.084), (1.533, 1.761, -2.084), (1.533, 1.861, -2.084), (1.378, 1.786, -2.312), (1.177, 1.811, -2.489), (1.177, 1.861, -2.489), (1.378, 1.836, -2.312), (1.177, 1.711, -2.489), (1.177, 1.761, -2.489), (1.378, 1.736, -2.312), (1.378, 1.761, -2.312), (1.378, 1.861, -2.312), (1.378, 1.811, -2.312), (1.378, 1.711, -2.312), (-1.533, 1.894, 0.2619), (-1.533, 1.694, 0.2619), (-0.016, -1.148, 0.2775), (-1.533, 1.694, 0.2619), (-0.35, -1.14, 0.2775), (-0.6839, -1.094, 0.2775), (-1.185, -0.9026, 0.2775), (-1.384, -0.7036, 0.2736), (-1.521, -0.3807, 0.2697), (-1.533, 1.886, -2.084), (-1.533, 1.686, -2.084), (-0.016, -1.156, -2.65), (-1.533, 1.686, -2.084), (-0.35, -1.148, -2.65), (-0.6839, -1.102, -2.612), (-1.185, -0.9107, -2.486), (-1.384, -0.7117, -2.293), (-1.521, -0.3888, -2.076), (-1.533, 1.786, -2.084), (-0.6842, 1.886, -2.603), (-0.6842, 1.686, -2.603), (-0.6842, 1.686, -2.603), (-0.6842, 1.786, -2.603), (-1.533, 1.736, -2.084), (-1.177, 1.886, -2.489), (-1.177, 1.686, -2.489), (-1.177, 1.686, -2.489), (-1.533, 1.836, -2.084), (-0.3512, 1.886, -2.648), (-0.3512, 1.686, -2.648), (-0.3512, 1.686, -2.648), (-0.6842, 1.736, -2.603), (-0.6842, 1.836, -2.603), (-0.3512, 1.786, -2.648), (-1.177, 1.786, -2.489), (-1.177, 1.836, -2.489), (-0.3512, 1.836, -2.648), (-0.3512, 1.736, -2.648), (-1.177, 1.736, -2.489), (-1.533, 1.711, -2.084), (-1.378, 1.886, -2.312), (-1.378, 1.686, -2.312), (-1.378, 1.686, -2.312), (-1.533, 1.811, -2.084), (-1.533, 1.761, -2.084), (-1.533, 1.861, -2.084), (-1.378, 1.786, -2.312), (-1.177, 1.811, -2.489), (-1.177, 1.861, -2.489), (-1.378, 1.836, -2.312), (-1.177, 1.711, -2.489), (-1.177, 1.761, -2.489), (-1.378, 1.736, -2.312), (-1.378, 1.761, -2.312), (-1.378, 1.861, -2.312), (-1.378, 1.811, -2.312), (-1.378, 1.711, -2.312)], [], [(119, 118, 45, 18, 117, 44, 97, 31, 103, 42, 95, 24, 104, 43, 96, 30, 98, 41, 92, 19, 46), (50, 124, 160, 10), (14, 21, 27, 35, 26), (29, 23, 15, 21), (37, 34, 24, 95, 42, 103, 31), (53, 14, 26, 33, 18, 45, 118, 39, 55), (49, 9, 6, 47), (49, 47, 0, 3), (53, 55, 74, 90, 80, 16, 68, 62, 12), (47, 6, 22, 14, 53), (64, 57, 13, 59), (91, 81, 17, 82, 76, 86, 65, 84, 78, 88, 60, 83, 77, 87, 66, 85, 79, 89, 16, 80, 90), (54, 99, 120, 15), (72, 66, 87, 77, 83, 60, 69), (26, 35, 37, 33), (36, 25, 32, 38), (35, 27, 34, 37), (51, 7, 8, 48), (21, 15, 25, 36, 27), (51, 50, 10, 7), (49, 48, 8, 9), (7, 10, 11, 20, 6, 9, 8), (27, 36, 38, 34), (22, 29, 21, 14), (6, 20, 29, 22), (34, 38, 30, 96, 43, 104, 24), (20, 11, 23, 29), (33, 37, 31, 97, 44, 117, 18), (56, 55, 39, 118, 119, 40), (12, 62, 70, 63, 57), (32, 137, 122, 19), (73, 65, 86, 76, 82, 17, 67), (38, 32, 19, 92, 41, 98, 30), (49, 3, 2, 48), (1, 2, 3, 0, 28, 5, 4), (47, 53, 12, 58, 0), (51, 1, 4, 50), (51, 48, 2, 1), (161, 225, 147, 127), (57, 63, 71, 61, 13), (58, 12, 57, 64), (0, 58, 64, 28), (28, 64, 59, 5), (68, 16, 89, 79, 85, 66, 72), (62, 68, 72, 70), (70, 72, 69, 63), (69, 60, 88, 78, 84, 65, 73), (63, 69, 73, 71), (71, 73, 67, 61), (56, 75, 91, 90, 74, 55), (54, 13, 93, 99), (5, 59, 13, 54, 52), (123, 143, 142, 138), (139, 140, 108, 102), (19, 122, 123, 46), (67, 17, 100, 105), (91, 75, 107, 106), (40, 139, 102, 56), (25, 121, 137, 32), (11, 52, 54, 15, 23), (13, 61, 94, 93), (61, 67, 105, 94), (17, 81, 101, 100), (81, 91, 106, 101), (15, 120, 121, 25), (46, 123, 138, 119), (119, 138, 139, 40), (75, 56, 102, 107), (141, 176, 181, 159), (109, 108, 128, 129), (93, 94, 116, 111), (94, 105, 115, 116), (99, 93, 111, 110), (138, 142, 140, 139), (99, 110, 141, 120), (107, 102, 108, 109), (120, 141, 159, 121), (122, 157, 143, 123), (121, 159, 158, 137), (101, 106, 112, 113), (100, 101, 113, 114), (106, 107, 109, 112), (140, 162, 128, 108), (105, 100, 114, 115), (179, 230, 229, 178), (126, 127, 147, 146), (180, 231, 230, 179), (124, 125, 145, 144), (110, 111, 131, 130), (114, 113, 133, 134), (50, 4, 125, 124), (110, 130, 176, 141), (112, 109, 129, 132), (143, 178, 177, 142), (113, 112, 132, 133), (158, 180, 179, 157), (115, 114, 134, 135), (111, 116, 136, 131), (116, 115, 135, 136), (5, 52, 127, 126), (159, 181, 180, 158), (137, 158, 157, 122), (124, 144, 224, 160), (142, 177, 162, 140), (4, 5, 126, 125), (157, 179, 178, 143), (149, 148, 167, 168), (230, 239, 238, 229), (224, 233, 269, 251, 267, 242, 268, 247, 263, 234, 225), (146, 147, 166, 196, 185, 191, 208, 165), (162, 226, 148, 128), (129, 128, 148, 149), (178, 229, 228, 177), (226, 235, 167, 148), (130, 150, 227, 176), (130, 131, 151, 150), (134, 133, 153, 154), (11, 161, 127, 52), (225, 234, 265, 249, 244, 253, 166, 147), (132, 129, 149, 152), (125, 126, 146, 145), (177, 228, 226, 162), (133, 132, 152, 153), (10, 160, 161, 11), (160, 224, 225, 161), (135, 134, 154, 155), (131, 136, 156, 151), (136, 135, 155, 156), (280, 265, 234, 263), (223, 206, 165, 208), (232, 241, 240, 231), (170, 175, 174, 173, 172, 171, 168, 167, 169, 197, 186, 192, 209), (227, 236, 241, 232), (236, 266, 250, 245, 254, 169, 167, 235, 237, 238, 239, 240, 241), (228, 237, 235, 226), (150, 151, 170, 209, 192, 186, 197, 169), (154, 153, 172, 173), (176, 227, 232, 181), (150, 169, 254, 245, 250, 266, 236, 227), (152, 149, 168, 171), (145, 146, 165, 206, 188, 211, 182, 210, 193, 212, 164), (229, 238, 237, 228), (153, 152, 171, 172), (181, 232, 231, 180), (231, 240, 239, 230), (155, 154, 173, 174), (151, 156, 175, 170), (156, 155, 174, 175), (144, 145, 164, 207, 190, 184, 195, 163), (144, 163, 252, 243, 248, 264, 233, 224), (204, 198, 185, 196), (203, 199, 187, 200), (222, 210, 182, 213), (199, 202, 214, 201, 187), (184, 190, 215, 202, 199), (221, 212, 193, 216), (189, 203, 200, 183), (163, 195, 203, 189), (195, 184, 199, 203), (194, 204, 196, 166), (183, 200, 204, 194), (200, 187, 198, 204), (198, 205, 217, 191, 185), (187, 201, 218, 205, 198), (220, 211, 188, 219), (218, 220, 219, 205), (201, 213, 220, 218), (213, 182, 211, 220), (215, 221, 216, 202), (190, 207, 221, 215), (207, 164, 212, 221), (214, 222, 213, 201), (202, 216, 222, 214), (216, 193, 210, 222), (217, 223, 208, 191), (205, 219, 223, 217), (219, 188, 206, 223), (261, 253, 244, 255), (260, 257, 246, 256), (279, 270, 242, 267), (256, 246, 258, 271, 259), (243, 256, 259, 272, 248), (278, 273, 251, 269), (189, 183, 257, 260), (163, 189, 260, 252), (252, 260, 256, 243), (194, 166, 253, 261), (183, 194, 261, 257), (257, 261, 255, 246), (255, 244, 249, 274, 262), (246, 255, 262, 275, 258), (277, 276, 247, 268), (275, 262, 276, 277), (258, 275, 277, 270), (270, 277, 268, 242), (272, 259, 273, 278), (248, 272, 278, 264), (264, 278, 269, 233), (271, 258, 270, 279), (259, 271, 279, 273), (273, 279, 267, 251), (274, 249, 265, 280), (262, 274, 280, 276), (276, 280, 263, 247)])
me_plane_006.polygons.foreach_set('use_smooth', [True] * 204)
_uv = me_plane_006.uv_layers.new(name='UVMap')
_uv.uv.foreach_set('vector', [0.9094, 0.9, 0.0, 0.0, 0.0, 0.0, 0.0, 0.0, 0.05684, 0.05625, 0.1137, 0.1125, 0.1705, 0.1687, 0.2273, 0.225, 0.2842, 0.2812, 0.341, 0.3375, 0.3978, 0.3937, 0.4547, 0.45, 0.5115, 0.5063, 0.5684, 0.5625, 0.6252, 0.6187, 0.682, 0.675, 0.7389, 0.7312, 0.7957, 0.7875, 0.8525, 0.8438, 0.9094, 0.9, 0.9094, 0.9, 1.0, 0.9, 1.0, 0.9, 1.0, 0.9, 1.0, 0.9, 0.0, 0.0, 0.4547, 0.45, 0.4547, 0.45, 0.2273, 0.225, 0.0, 0.0, 0.4547, 0.45, 0.9094, 0.9, 0.9094, 0.9, 0.4547, 0.45, 0.2273, 0.225, 0.4547, 0.45, 0.4547, 0.45, 0.3978, 0.3937, 0.341, 0.3375, 0.2842, 0.2812, 0.2273, 0.225, 0.0, 0.0, 0.0, 0.0, 0.0, 0.0, 0.0, 0.0, 0.0, 0.0, 0.0, 0.0, 0.0, 0.0, 0.0, 0.0, 0.0, 0.0, 0.9547, 1.0, 0.9547, 1.0, 0.0, 0.0, 0.0, 0.0, 0.9547, 1.0, 0.0, 0.0, 0.0, 0.0, 0.9547, 1.0, 0.0, 0.0, 0.0, 0.0, 0.0, 0.0, 0.0, 0.0, 0.0, 0.0, 0.0, 0.0, 0.0, 0.0, 0.0, 0.0, 0.0, 0.0, 0.0, 0.0, 0.0, 0.0, 0.0, 0.0, 0.0, 0.0, 0.0, 0.0, 0.4547, 0.45, 0.4547, 0.45, 0.9094, 0.9, 0.9094, 0.9, 0.9094, 0.9, 0.9094, 0.9, 0.9094, 0.9, 0.8525, 0.8438, 0.7957, 0.7875, 0.7389, 0.7312, 0.682, 0.675, 0.6252, 0.6187, 0.5684, 0.5625, 0.5115, 0.5063, 0.4547, 0.45, 0.3978, 0.3937, 0.341, 0.3375, 0.2842, 0.2812, 0.2273, 0.225, 0.1705, 0.1687, 0.1137, 0.1125, 0.05684, 0.05625, 0.0, 0.0, 0.0, 0.0, 0.0, 0.0, 0.9094, 0.9, 0.9094, 0.9, 0.9094, 0.9, 0.9094, 0.9, 0.2273, 0.225, 0.2273, 0.225, 0.2842, 0.2812, 0.341, 0.3375, 0.3978, 0.3937, 0.4547, 0.45, 0.4547, 0.45, 0.0, 0.0, 0.2273, 0.225, 0.2273, 0.225, 0.0, 0.0, 0.682, 0.675, 0.9094, 0.9, 0.9094, 0.9, 0.682, 0.675, 0.2273, 0.225, 0.4547, 0.45, 0.4547, 0.45, 0.2273, 0.225, 0.0, 0.0, 0.0, 0.0, 0.0, 0.0, 0.0, 0.0, 0.4547, 0.45, 0.9094, 0.9, 0.9094, 0.9, 0.682, 0.675, 0.4547, 0.45, 1.0, 0.95, 1.0, 0.9, 1.0, 0.9, 1.0, 0.95, 0.9547, 1.0, 1.0, 1.0, 1.0, 1.0, 0.9547, 1.0, 1.0, 0.95, 1.0, 0.9, 0.9094, 0.9, 0.4547, 0.45, 0.0, 0.0, 0.9547, 1.0, 1.0, 1.0, 0.4547, 0.45, 0.682, 0.675, 0.682, 0.675, 0.4547, 0.45, 0.0, 0.0, 0.4547, 0.45, 0.4547, 0.45, 0.0, 0.0, 0.0, 0.0, 0.4547, 0.45, 0.4547, 0.45, 0.0, 0.0, 0.4547, 0.45, 0.682, 0.675, 0.682, 0.675, 0.6252, 0.6187, 0.5684, 0.5625, 0.5115, 0.5063, 0.4547, 0.45, 0.4547, 0.45, 0.9094, 0.9, 0.9094, 0.9, 0.4547, 0.45, 0.0, 0.0, 0.2273, 0.225, 0.2273, 0.225, 0.1705, 0.1687, 0.1137, 0.1125, 0.05684, 0.05625, 0.0, 0.0, 0.9094, 0.9, 0.0, 0.0, 0.0, 0.0, 0.0, 0.0, 0.9094, 0.9, 0.9094, 0.9, 0.0, 0.0, 0.0, 0.0, 0.2273, 0.225, 0.4547, 0.45, 0.4547, 0.45, 0.9094, 0.9, 0.9094, 0.9, 0.9094, 0.9, 0.9094, 0.9, 0.682, 0.675, 0.682, 0.675, 0.7389, 0.7312, 0.7957, 0.7875, 0.8525, 0.8438, 0.9094, 0.9, 0.9094, 0.9, 0.682, 0.675, 0.9094, 0.9, 0.9094, 0.9, 0.8525, 0.8438, 0.7957, 0.7875, 0.7389, 0.7312, 0.682, 0.675, 0.9547, 1.0, 0.9547, 1.0, 1.0, 1.0, 1.0, 1.0, 1.0, 0.95, 1.0, 1.0, 0.9547, 1.0, 0.0, 0.0, 0.4547, 0.45, 0.9094, 0.9, 1.0, 0.9, 0.0, 0.0, 0.0, 0.0, 0.0, 0.0, 0.0, 0.0, 0.0, 0.0, 1.0, 0.95, 1.0, 0.95, 1.0, 0.9, 1.0, 0.9, 0.0, 0.0, 0.0, 0.0, 0.0, 0.0, 0.0, 0.0, 0.9094, 0.9, 0.9094, 0.9, 0.9094, 0.9, 0.9094, 0.9, 0.4547, 0.45, 0.4547, 0.45, 0.682, 0.675, 0.9094, 0.9, 0.9094, 0.9, 0.0, 0.0, 0.0, 0.0, 0.4547, 0.45, 0.4547, 0.45, 0.0, 0.0, 0.0, 0.0, 0.4547, 0.45, 0.4547, 0.45, 0.4547, 0.45, 0.4547, 0.45, 0.9094, 0.9, 0.9094, 0.9, 0.0, 0.0, 0.0, 0.0, 0.05684, 0.05625, 0.1137, 0.1125, 0.1705, 0.1687, 0.2273, 0.225, 0.2273, 0.225, 0.0, 0.0, 0.0, 0.0, 0.2273, 0.225, 0.2273, 0.225, 0.2273, 0.225, 0.2273, 0.225, 0.4547, 0.45, 0.4547, 0.45, 0.4547, 0.45, 0.4547, 0.45, 0.5115, 0.5063, 0.5684, 0.5625, 0.6252, 0.6187, 0.682, 0.675, 0.682, 0.675, 0.4547, 0.45, 0.4547, 0.45, 0.682, 0.675, 0.682, 0.675, 0.682, 0.675, 0.682, 0.675, 0.9094, 0.9, 0.9094, 0.9, 0.9094, 0.9, 0.9094, 0.9, 0.9094, 0.9, 0.0, 0.0, 0.0, 0.0, 0.0, 0.0, 0.9094, 0.9, 0.9094, 0.9, 0.9094, 0.9, 0.9094, 0.9, 0.9094, 0.9, 0.9094, 0.9, 0.9094, 0.9, 0.9094, 0.9, 0.9094, 0.9, 0.9094, 0.9, 0.9094, 0.9, 0.9094, 0.9, 0.9094, 0.9, 0.9094, 0.9, 0.9094, 0.9, 0.9094, 0.9, 0.9094, 0.9, 0.9094, 0.9, 0.9094, 0.9, 0.9094, 0.9, 0.9094, 0.9, 0.9094, 0.9, 0.9094, 0.9, 0.9094, 0.9, 0.9094, 0.9, 0.9094, 0.9, 0.9094, 0.9, 0.9094, 0.9, 0.9094, 0.9, 0.9094, 0.9, 0.9094, 0.9, 0.9094, 0.9, 0.9094, 0.9, 0.9094, 0.9, 0.9094, 0.9, 0.9094, 0.9, 0.9094, 0.9, 0.9094, 0.9, 0.9094, 0.9, 0.9094, 0.9, 0.9094, 0.9, 0.9094, 0.9, 0.9094, 0.9, 0.9094, 0.9, 0.9094, 0.9, 0.9094, 0.9, 0.9094, 0.9, 0.9094, 0.9, 0.9094, 0.9, 0.9094, 0.9, 0.9094, 0.9, 0.9094, 0.9, 0.9094, 0.9, 0.9094, 0.9, 0.9094, 0.9, 0.9094, 0.9, 0.9094, 0.9, 0.9094, 0.9, 0.9094, 0.9, 0.9094, 0.9, 0.9094, 0.9, 0.9094, 0.9, 0.9094, 0.9, 0.9094, 0.9, 0.9094, 0.9, 0.9094, 0.9, 0.9094, 0.9, 0.9094, 0.9, 0.9094, 0.9, 0.9094, 0.9, 0.9094, 0.9, 0.9094, 0.9, 0.9094, 0.9, 0.9094, 0.9, 0.9094, 0.9, 0.9094, 0.9, 0.9094, 0.9, 0.9094, 0.9, 0.9094, 0.9, 0.9094, 0.9, 0.9094, 0.9, 0.9094, 0.9, 0.9094, 0.9, 0.9094, 0.9, 0.9094, 0.9, 0.9094, 0.9, 0.9094, 0.9, 0.9094, 0.9, 0.9094, 0.9, 0.9094, 0.9, 0.9094, 0.9, 0.9094, 0.9, 0.9094, 0.9, 0.9094, 0.9, 0.9094, 0.9, 0.9094, 0.9, 0.9094, 0.9, 0.9094, 0.9, 0.9094, 0.9, 0.9094, 0.9, 0.9094, 0.9, 0.9094, 0.9, 0.9094, 0.9, 0.9094, 0.9, 0.9094, 0.9, 0.9094, 0.9, 0.9094, 0.9, 0.9094, 0.9, 0.9094, 0.9, 0.9094, 0.9, 0.9094, 0.9, 0.9094, 0.9, 0.9094, 0.9, 0.9094, 0.9, 0.9094, 0.9, 0.9094, 0.9, 0.9094, 0.9, 0.9094, 0.9, 0.9094, 0.9, 0.9094, 0.9, 0.9094, 0.9, 0.9094, 0.9, 0.9094, 0.9, 0.9094, 0.9, 0.9094, 0.9, 0.9094, 0.9, 0.9094, 0.9, 0.9094, 0.9, 0.9094, 0.9, 0.9094, 0.9, 0.9094, 0.9, 0.9094, 0.9, 0.9094, 0.9, 0.9094, 0.9, 0.9094, 0.9, 0.9094, 0.9, 0.9094, 0.9, 0.9094, 0.9, 0.9094, 0.9, 0.9094, 0.9, 0.9094, 0.9, 0.9094, 0.9, 0.9094, 0.9, 0.9094, 0.9, 0.9094, 0.9, 0.9094, 0.9, 0.9094, 0.9, 0.9094, 0.9, 0.9094, 0.9, 0.9094, 0.9, 1.0, 0.9, 1.0, 0.9, 1.0, 0.9, 1.0, 0.9, 0.9094, 0.9, 0.9094, 0.9, 0.9094, 0.9, 0.9094, 0.9, 0.9094, 0.9, 0.9094, 0.9, 0.9094, 0.9, 0.9094, 0.9, 1.0, 0.9, 1.0, 0.9, 1.0, 0.9, 1.0, 0.9, 0.9094, 0.9, 0.9094, 0.9, 0.9094, 0.9, 0.9094, 0.9, 0.9094, 0.9, 0.9094, 0.9, 0.9094, 0.9, 0.9094, 0.9, 0.9094, 0.9, 0.9094, 0.9, 0.9094, 0.9, 0.9094, 0.9, 0.9094, 0.9, 0.9094, 0.9, 0.9094, 0.9, 0.9094, 0.9, 0.9094, 0.9, 0.9094, 0.9, 0.9094, 0.9, 0.9094, 0.9, 0.9094, 0.9, 0.9094, 0.9, 0.9094, 0.9, 0.9094, 0.9, 0.9094, 0.9, 0.9094, 0.9, 0.9094, 0.9, 0.9094, 0.9, 0.9094, 0.9, 0.9094, 0.9, 0.9094, 0.9, 0.9094, 0.9, 0.9094, 0.9, 0.9094, 0.9, 0.9094, 0.9, 0.9094, 0.9, 0.9094, 0.9, 0.9094, 0.9, 0.9094, 0.9, 0.9094, 0.9, 0.9094, 0.9, 0.9094, 0.9, 0.9094, 0.9, 0.9094, 0.9, 1.0, 0.9, 1.0, 0.9, 1.0, 0.9, 1.0, 0.9, 0.9094, 0.9, 0.9094, 0.9, 0.9094, 0.9, 0.9094, 0.9, 1.0, 0.9, 0.9094, 0.9, 0.9094, 0.9, 1.0, 0.9, 0.9094, 0.9, 0.9094, 0.9, 0.9094, 0.9, 0.9094, 0.9, 0.9094, 0.9, 0.9094, 0.9, 0.9094, 0.9, 0.9094, 0.9, 0.9094, 0.9, 0.9094, 0.9, 0.9094, 0.9, 0.9094, 0.9, 1.0, 0.9, 1.0, 0.9, 0.9887, 0.9, 0.9773, 0.9, 0.966, 0.9, 0.9547, 0.9, 0.9434, 0.9, 0.932, 0.9, 0.9207, 0.9, 0.9094, 0.9, 0.9094, 0.9, 0.9094, 0.9, 0.9094, 0.9, 0.9094, 0.9, 0.9094, 0.9, 0.9094, 0.9, 0.9094, 0.9, 0.9094, 0.9, 0.9094, 0.9, 0.9094, 0.9, 0.9094, 0.9, 0.9094, 0.9, 0.9094, 0.9, 0.9094, 0.9, 0.9094, 0.9, 0.9094, 0.9, 0.9094, 0.9, 0.9094, 0.9, 0.9094, 0.9, 0.9094, 0.9, 0.9094, 0.9, 0.9094, 0.9, 0.9094, 0.9, 0.9094, 0.9, 0.9094, 0.9, 0.9094, 0.9, 0.9094, 0.9, 0.9094, 0.9, 0.9094, 0.9, 0.9094, 0.9, 0.9094, 0.9, 0.9094, 0.9, 0.9094, 0.9, 0.9094, 0.9, 0.9094, 0.9, 0.9094, 0.9, 0.9094, 0.9, 0.9094, 0.9, 0.9094, 0.9, 0.9094, 0.9, 0.9094, 0.9, 0.9094, 0.9, 0.9094, 0.9, 0.9094, 0.9, 0.9094, 0.9, 0.9094, 0.9, 0.9094, 0.9, 0.9094, 0.9, 0.9094, 0.9, 0.9094, 0.9, 0.9094, 0.9, 0.9094, 0.9, 0.9094, 0.9, 1.0, 0.9, 0.9094, 0.9, 0.9094, 0.9, 1.0, 0.9, 0.9094, 0.9, 0.9094, 0.9, 0.9094, 0.9, 0.9094, 0.9, 0.9094, 0.9, 0.9094, 0.9, 0.9094, 0.9, 0.9094, 0.9, 1.0, 0.9, 1.0, 0.9, 0.9094, 0.9, 0.9094, 0.9, 1.0, 0.9, 1.0, 0.9, 0.9094, 0.9, 0.9094, 0.9, 0.9094, 0.9, 0.9094, 0.9, 0.9094, 0.9, 0.9094, 0.9, 0.9094, 0.9, 0.9094, 0.9, 0.9094, 0.9, 0.9094, 0.9, 0.9094, 0.9, 0.9094, 0.9, 0.9094, 0.9, 0.9094, 0.9, 0.9207, 0.9, 0.9094, 0.9, 0.9094, 0.9, 0.9207, 0.9, 0.9207, 0.9, 0.9207, 0.9, 0.9094, 0.9, 0.9094, 0.9, 0.9094, 0.9, 0.9094, 0.9, 0.9094, 0.9, 0.9094, 0.9, 0.9094, 0.9, 0.9094, 0.9, 0.9094, 0.9, 0.9094, 0.9, 0.9094, 0.9, 0.9094, 0.9, 0.9094, 0.9, 0.9094, 0.9, 0.9094, 0.9, 0.9094, 0.9, 0.9094, 0.9, 0.9094, 0.9, 0.9094, 0.9, 0.9094, 0.9, 0.9094, 0.9, 0.9094, 0.9, 0.9094, 0.9, 0.9094, 0.9, 0.9094, 0.9, 0.9094, 0.9, 0.9094, 0.9, 0.9094, 0.9, 0.9094, 0.9, 0.9094, 0.9, 0.9094, 0.9, 0.9094, 0.9, 0.9094, 0.9, 0.9094, 0.9, 0.9094, 0.9, 0.9094, 0.9, 0.9094, 0.9, 0.9094, 0.9, 0.9094, 0.9, 0.9094, 0.9, 0.9094, 0.9, 0.9094, 0.9, 0.9094, 0.9, 0.9094, 0.9, 0.9094, 0.9, 0.9094, 0.9, 0.9094, 0.9, 0.9094, 0.9, 0.9094, 0.9, 0.9094, 0.9, 0.9094, 0.9, 0.9094, 0.9, 0.9094, 0.9, 0.9094, 0.9, 0.9094, 0.9, 0.9094, 0.9, 0.9094, 0.9, 0.9094, 0.9, 0.9094, 0.9, 0.9094, 0.9, 0.9094, 0.9, 0.9094, 0.9, 0.9094, 0.9, 0.9094, 0.9, 0.9094, 0.9, 0.9094, 0.9, 0.9094, 0.9, 0.9094, 0.9, 1.0, 0.9, 0.9094, 0.9, 0.9094, 0.9, 0.9207, 0.9, 0.932, 0.9, 0.9434, 0.9, 0.9547, 0.9, 0.966, 0.9, 0.9773, 0.9, 0.9887, 0.9, 1.0, 0.9, 0.9094, 0.9, 0.9094, 0.9, 0.9094, 0.9, 0.9094, 0.9, 0.9094, 0.9, 0.9094, 0.9, 0.9094, 0.9, 0.9094, 0.9, 0.9094, 0.9, 0.9094, 0.9, 0.9094, 0.9, 0.9094, 0.9, 0.9094, 0.9, 0.9094, 0.9, 0.9094, 0.9, 0.9094, 0.9, 0.9094, 0.9, 0.9094, 0.9, 0.9094, 0.9, 0.9094, 0.9, 0.9094, 0.9, 0.9094, 0.9, 0.9094, 0.9, 0.9094, 0.9, 0.9094, 0.9, 0.9094, 0.9, 0.9094, 0.9, 0.9094, 0.9, 1.0, 0.9, 1.0, 0.9, 1.0, 0.9, 1.0, 0.9, 1.0, 0.9, 1.0, 0.9, 1.0, 0.9, 1.0, 0.9, 1.0, 0.9, 1.0, 0.9, 1.0, 0.9, 1.0, 0.9, 1.0, 0.9, 1.0, 0.9, 1.0, 0.9, 1.0, 0.9, 0.932, 0.9, 0.932, 0.9, 0.9094, 0.9, 0.9094, 0.9, 0.9773, 0.9, 0.9773, 0.9, 0.9547, 0.9, 0.9547, 0.9, 0.966, 0.9, 0.966, 0.9, 0.9547, 0.9, 0.9547, 0.9, 0.9773, 0.9, 0.9773, 0.9, 0.966, 0.9, 0.9547, 0.9, 0.9547, 0.9, 1.0, 0.9, 1.0, 0.9, 0.9887, 0.9, 0.9773, 0.9, 0.9773, 0.9, 0.9887, 0.9, 0.9887, 0.9, 0.9773, 0.9, 0.9773, 0.9, 0.9773, 0.9, 0.9773, 0.9, 0.9547, 0.9, 0.9547, 0.9, 1.0, 0.9, 1.0, 0.9, 0.9773, 0.9, 0.9773, 0.9, 1.0, 0.9, 1.0, 0.9, 0.9773, 0.9, 0.9773, 0.9, 0.932, 0.9, 0.932, 0.9, 0.9094, 0.9, 0.9094, 0.9, 0.9547, 0.9, 0.9547, 0.9, 0.932, 0.9, 0.932, 0.9, 0.9547, 0.9, 0.9547, 0.9, 0.932, 0.9, 0.932, 0.9, 0.932, 0.9, 0.932, 0.9, 0.9207, 0.9, 0.9094, 0.9, 0.9094, 0.9, 0.9547, 0.9, 0.9547, 0.9, 0.9434, 0.9, 0.932, 0.9, 0.932, 0.9, 0.9434, 0.9, 0.9434, 0.9, 0.932, 0.9, 0.932, 0.9, 0.9434, 0.9, 0.9434, 0.9, 0.932, 0.9, 0.932, 0.9, 0.9547, 0.9, 0.9547, 0.9, 0.9434, 0.9, 0.9434, 0.9, 0.9547, 0.9, 0.9547, 0.9, 0.9434, 0.9, 0.9434, 0.9, 0.9887, 0.9, 0.9887, 0.9, 0.9773, 0.9, 0.9773, 0.9, 1.0, 0.9, 1.0, 0.9, 0.9887, 0.9, 0.9887, 0.9, 1.0, 0.9, 1.0, 0.9, 0.9887, 0.9, 0.9887, 0.9, 0.966, 0.9, 0.966, 0.9, 0.9547, 0.9, 0.9547, 0.9, 0.9773, 0.9, 0.9773, 0.9, 0.966, 0.9, 0.966, 0.9, 0.9773, 0.9, 0.9773, 0.9, 0.966, 0.9, 0.966, 0.9, 0.9207, 0.9, 0.9207, 0.9, 0.9094, 0.9, 0.9094, 0.9, 0.932, 0.9, 0.932, 0.9, 0.9207, 0.9, 0.9207, 0.9, 0.932, 0.9, 0.932, 0.9, 0.9207, 0.9, 0.9207, 0.9, 0.932, 0.9, 0.9094, 0.9, 0.9094, 0.9, 0.932, 0.9, 0.9773, 0.9, 0.9547, 0.9, 0.9547, 0.9, 0.9773, 0.9, 0.966, 0.9, 0.9547, 0.9, 0.9547, 0.9, 0.966, 0.9, 0.9773, 0.9, 0.9547, 0.9, 0.9547, 0.9, 0.966, 0.9, 0.9773, 0.9, 1.0, 0.9, 0.9773, 0.9, 0.9773, 0.9, 0.9887, 0.9, 1.0, 0.9, 0.9887, 0.9, 0.9773, 0.9, 0.9773, 0.9, 0.9887, 0.9, 0.9773, 0.9, 0.9547, 0.9, 0.9547, 0.9, 0.9773, 0.9, 1.0, 0.9, 0.9773, 0.9, 0.9773, 0.9, 1.0, 0.9, 1.0, 0.9, 0.9773, 0.9, 0.9773, 0.9, 1.0, 0.9, 0.932, 0.9, 0.9094, 0.9, 0.9094, 0.9, 0.932, 0.9, 0.9547, 0.9, 0.932, 0.9, 0.932, 0.9, 0.9547, 0.9, 0.9547, 0.9, 0.932, 0.9, 0.932, 0.9, 0.9547, 0.9, 0.932, 0.9, 0.9094, 0.9, 0.9094, 0.9, 0.9207, 0.9, 0.932, 0.9, 0.9547, 0.9, 0.932, 0.9, 0.932, 0.9, 0.9434, 0.9, 0.9547, 0.9, 0.9434, 0.9, 0.932, 0.9, 0.932, 0.9, 0.9434, 0.9, 0.9434, 0.9, 0.932, 0.9, 0.932, 0.9, 0.9434, 0.9, 0.9547, 0.9, 0.9434, 0.9, 0.9434, 0.9, 0.9547, 0.9, 0.9547, 0.9, 0.9434, 0.9, 0.9434, 0.9, 0.9547, 0.9, 0.9887, 0.9, 0.9773, 0.9, 0.9773, 0.9, 0.9887, 0.9, 1.0, 0.9, 0.9887, 0.9, 0.9887, 0.9, 1.0, 0.9, 1.0, 0.9, 0.9887, 0.9, 0.9887, 0.9, 1.0, 0.9, 0.966, 0.9, 0.9547, 0.9, 0.9547, 0.9, 0.966, 0.9, 0.9773, 0.9, 0.966, 0.9, 0.966, 0.9, 0.9773, 0.9, 0.9773, 0.9, 0.966, 0.9, 0.966, 0.9, 0.9773, 0.9, 0.9207, 0.9, 0.9094, 0.9, 0.9094, 0.9, 0.9207, 0.9, 0.932, 0.9, 0.9207, 0.9, 0.9207, 0.9, 0.932, 0.9, 0.932, 0.9, 0.9207, 0.9, 0.9207, 0.9, 0.932, 0.9])
me_plane_006.materials.append(mat_blackplastic)
me_plane_006.use_remesh_fix_poles = True
me_plane_006.use_remesh_preserve_attributes = False
me_plane_006.use_mirror_vertex_groups = False
me_plane_006.update()
me_plane_007 = bpy.data.meshes.new('Plane.007')
me_plane_007.from_pydata([(1.279, -1.373, 1.535), (1.279, -1.374, 1.335), (-1.279, -1.373, 1.535), (-1.279, -1.374, 1.335), (-1.279, -1.373, 1.435), (-1.515, -0.7971, 1.328), (-1.515, -0.7961, 1.528), (-1.515, -0.7966, 1.428), (-1.279, -1.373, 1.385), (-1.279, -1.373, 1.485), (-1.475, -1.12, 1.332), (-1.475, -1.119, 1.532), (-1.475, -1.119, 1.432), (-1.515, -0.7963, 1.478), (-1.515, -0.7968, 1.378), (-1.475, -1.119, 1.482), (-1.475, -1.12, 1.382), (-0.01053, -1.553, 1.535), (-0.01053, -1.554, 1.335), (-0.7696, -1.546, 1.535), (-0.7696, -1.547, 1.335), (-0.3445, -1.555, 1.535), (-0.3445, -1.556, 1.335), (-1.475, -1.12, 1.332), (-1.515, -0.7971, 1.328), (-1.279, -1.374, 1.335), (-0.7696, -1.547, 1.335), (-0.01053, -1.554, 1.335), (-0.3445, -1.556, 1.335), (-0.01053, -1.554, 1.335), (-0.3445, -1.556, 1.335), (-0.7696, -1.547, 1.335), (-1.279, -1.374, 1.335), (-1.475, -1.12, 1.332), (-1.515, -0.7971, 1.328), (1.279, -1.373, 1.435), (1.515, -0.7971, 1.328), (1.515, -0.7961, 1.528), (1.515, -0.7966, 1.428), (1.279, -1.373, 1.385), (1.279, -1.373, 1.485), (1.475, -1.12, 1.332), (1.475, -1.119, 1.532), (1.475, -1.119, 1.432), (1.515, -0.7963, 1.478), (1.515, -0.7968, 1.378), (1.475, -1.119, 1.482), (1.475, -1.12, 1.382), (0.01053, -1.553, 1.535), (0.01053, -1.554, 1.335), (0.7696, -1.546, 1.535), (0.7696, -1.547, 1.335), (0.3445, -1.555, 1.535), (0.3445, -1.556, 1.335), (1.475, -1.12, 1.332), (1.515, -0.7971, 1.328), (-0.01053, -1.554, 1.335), (-0.3445, -1.556, 1.335), (-0.7696, -1.547, 1.335), (-1.279, -1.374, 1.335), (1.279, -1.374, 1.335), (0.7696, -1.547, 1.335), (-1.475, -1.12, 1.332), (-1.515, -0.7971, 1.328), (0.01053, -1.554, 1.335), (0.3445, -1.556, 1.335), (0.01053, -1.554, 1.335), (0.3445, -1.556, 1.335), (0.7696, -1.547, 1.335), (1.279, -1.374, 1.335), (1.475, -1.12, 1.332), (1.515, -0.7971, 1.328), (-0.01053, -1.554, 1.335), (-0.3445, -1.556, 1.335), (-0.7696, -1.547, 1.335), (-1.279, -1.374, 1.335), (-1.475, -1.12, 1.332), (-1.515, -0.7971, 1.328), (0.01053, -1.554, 1.335), (0.3445, -1.556, 1.335), (0.7696, -1.547, 1.335), (1.279, -1.374, 1.335), (1.475, -1.12, 1.332), (1.515, -0.7971, 1.328), (-0.01053, -1.562, -1.592), (-0.3445, -1.564, -1.592), (-0.7696, -1.555, -1.592), (-1.279, -1.382, -1.592), (-1.475, -1.128, -1.596), (-1.515, -0.8051, -1.6), (0.01053, -1.554, 1.335), (0.3445, -1.556, 1.335), (0.7696, -1.547, 1.335), (1.279, -1.374, 1.335), (1.475, -1.12, 1.332), (1.515, -0.7971, 1.328), (-1.52, 0.0, 1.325), (-1.52, 0.0, 1.525), (-1.52, 0.0, 1.425), (-1.52, 0.0, -1.603), (-0.8157, 0.0, -1.602), (-0.8157, 0.0, 1.526), (0.01053, -1.562, -1.592), (0.3445, -1.564, -1.592), (0.7696, -1.555, -1.592), (1.279, -1.382, -1.592), (1.475, -1.128, -1.596), (1.515, -0.8051, -1.6), (1.52, 0.0, 1.325), (1.279, 1.373, 1.535), (1.279, 1.374, 1.335), (-1.279, 1.373, 1.535), (-1.279, 1.374, 1.335), (-1.279, 1.373, 1.435), (-1.515, 0.7971, 1.328), (-1.515, 0.7961, 1.528), (-1.515, 0.7966, 1.428), (-1.279, 1.373, 1.385), (1.52, 0.0, 1.525), (1.52, 0.0, 1.425), (1.52, 0.0, -1.603), (0.8157, 0.0, -1.602), (0.8157, 0.0, 1.526), (-1.279, 1.373, 1.485), (-1.475, 1.12, 1.332), (-1.475, 1.119, 1.532), (-1.475, 1.119, 1.432), (-1.515, 0.7963, 1.478), (-1.515, 0.7968, 1.378), (-1.475, 1.119, 1.482), (-1.475, 1.12, 1.382), (-0.01053, 1.553, 1.535), (-0.01053, 1.554, 1.335), (-0.7696, 1.546, 1.535), (-0.7696, 1.547, 1.335), (-0.3445, 1.555, 1.535), (-0.3445, 1.556, 1.335), (-1.475, 1.12, 1.332), (-1.515, 0.7971, 1.328), (-1.279, 1.374, 1.335), (-0.7696, 1.547, 1.335), (-0.01053, 1.554, 1.335), (-0.3445, 1.556, 1.335), (-0.01053, 1.554, 1.335), (-0.3445, 1.556, 1.335), (-0.7696, 1.547, 1.335), (-1.279, 1.374, 1.335), (-1.475, 1.12, 1.332), (-1.515, 0.7971, 1.328), (1.279, 1.373, 1.435), (1.515, 0.7971, 1.328), (1.515, 0.7961, 1.528), (1.515, 0.7966, 1.428), (1.279, 1.373, 1.385), (1.279, 1.373, 1.485), (1.475, 1.12, 1.332), (1.475, 1.119, 1.532), (1.475, 1.119, 1.432), (1.515, 0.7963, 1.478), (1.515, 0.7968, 1.378), (1.475, 1.119, 1.482), (1.475, 1.12, 1.382), (0.01053, 1.553, 1.535), (0.01053, 1.554, 1.335), (0.7696, 1.546, 1.535), (0.7696, 1.547, 1.335), (0.3445, 1.555, 1.535), (0.3445, 1.556, 1.335), (1.475, 1.12, 1.332), (1.515, 0.7971, 1.328), (-0.01053, 1.554, 1.335), (-0.3445, 1.556, 1.335), (-0.7696, 1.547, 1.335), (-1.279, 1.374, 1.335), (1.279, 1.374, 1.335), (0.7696, 1.547, 1.335), (-1.475, 1.12, 1.332), (-1.515, 0.7971, 1.328), (0.01053, 1.554, 1.335), (0.3445, 1.556, 1.335), (0.01053, 1.554, 1.335), (0.3445, 1.556, 1.335), (0.7696, 1.547, 1.335), (1.279, 1.374, 1.335), (1.475, 1.12, 1.332), (1.515, 0.7971, 1.328), (-0.01053, 1.554, 1.335), (-0.3445, 1.556, 1.335), (-0.7696, 1.547, 1.335), (-1.279, 1.374, 1.335), (-1.475, 1.12, 1.332), (-1.515, 0.7971, 1.328), (0.01053, 1.554, 1.335), (0.3445, 1.556, 1.335), (0.7696, 1.547, 1.335), (1.279, 1.374, 1.335), (1.475, 1.12, 1.332), (1.515, 0.7971, 1.328), (-0.01053, 1.562, -1.592), (-0.3445, 1.564, -1.592), (-0.7696, 1.555, -1.592), (-1.279, 1.382, -1.592), (-1.475, 1.128, -1.596), (-1.515, 0.8051, -1.6), (0.01053, 1.554, 1.335), (0.3445, 1.556, 1.335), (0.7696, 1.547, 1.335), (1.279, 1.374, 1.335), (1.475, 1.12, 1.332), (1.515, 0.7971, 1.328), (0.01053, 1.562, -1.592), (0.3445, 1.564, -1.592), (0.7696, 1.555, -1.592), (1.279, 1.382, -1.592), (1.475, 1.128, -1.596), (1.515, 0.8051, -1.6), (-1.279, 1.374, 1.335), (-1.043, 1.496, 1.535), (-1.043, 1.497, 1.335), (1.279, 1.374, 1.335), (1.043, 1.496, 1.535), (1.043, 1.497, 1.335), (-0.7696, 1.547, 1.335), (-1.279, 1.374, 1.335), (-0.7696, 1.547, 1.335), (-0.7696, 1.547, 1.335), (-1.279, 1.374, 1.335), (-1.279, 1.374, 1.335), (-1.279, -1.374, 1.335), (-1.043, -1.496, 1.535), (-1.043, -1.497, 1.335), (1.279, -1.374, 1.335), (1.043, -1.496, 1.535), (1.043, -1.497, 1.335), (-0.7696, -1.547, 1.335), (-1.279, -1.374, 1.335), (-0.7696, -1.547, 1.335), (-0.7696, -1.547, 1.335), (-1.279, -1.374, 1.335), (-1.279, -1.374, 1.335), (-0.7696, -1.547, 1.335), (-1.043, -1.505, -1.592), (-0.7696, 1.547, 1.335), (-1.043, 1.505, -1.592), (0.0, 1.554, 1.535), (0.0, 1.555, 1.335), (0.0, 1.555, 1.335), (0.0, 1.555, 1.335), (0.0, 1.555, 1.335), (0.0, 1.555, 1.335), (0.0, 1.563, -1.592), (0.7696, 1.547, 1.335), (1.279, 1.374, 1.335), (0.7696, 1.547, 1.335), (0.7696, 1.547, 1.335), (1.279, 1.374, 1.335), (1.279, 1.374, 1.335), (0.7696, 1.547, 1.335), (1.043, 1.505, -1.592), (0.0, -1.554, 1.535), (0.0, -1.555, 1.335), (0.0, -1.555, 1.335), (0.0, -1.555, 1.335), (0.0, -1.555, 1.335), (0.0, -1.555, 1.335), (0.0, -1.563, -1.592), (0.0, 0.0, -1.6), (0.0, 0.0, 1.527), (0.7696, -1.547, 1.335), (1.279, -1.374, 1.335), (0.7696, -1.547, 1.335), (0.7696, -1.547, 1.335), (1.279, -1.374, 1.335), (1.279, -1.374, 1.335), (0.7696, -1.547, 1.335), (1.043, -1.505, -1.592)], [], [(110, 155, 168, 174, 219), (94, 106, 107, 95), (230, 32, 238), (71, 83, 108), (142, 144, 145, 224, 140), (208, 209, 215, 214), (260, 18, 27, 261), (18, 22, 28, 27), (177, 191, 96), (76, 77, 89, 88), (34, 96, 63), (230, 75, 87, 241), (136, 142, 140, 222, 134), (264, 72, 84, 265), (11, 15, 9, 2), (264, 265, 102, 90), (97, 115, 127, 116, 98), (42, 0, 40, 46), (95, 107, 120, 108), (44, 46, 43, 38), (233, 81, 272), (38, 43, 47, 45), (55, 71, 108), (119, 38, 45, 36, 108), (152, 159, 161, 157), (47, 39, 1, 41), (98, 96, 5, 14, 7), (227, 111, 217, 218), (13, 7, 12, 15), (46, 40, 35, 43), (1, 231, 60, 54, 41), (230, 238, 59), (77, 96, 99, 89), (83, 95, 108), (118, 37, 44, 38, 119), (37, 42, 46, 44), (43, 35, 39, 47), (197, 108, 209), (173, 227, 189, 190, 176), (233, 93, 273), (65, 67, 68, 270, 61), (54, 70, 71, 55), (218, 243, 201, 189), (261, 262, 66, 64), (24, 96, 34), (185, 108, 197), (41, 54, 55, 36), (260, 49, 53, 52, 48, 259), (260, 261, 64, 49), (7, 14, 16, 12), (49, 64, 65, 53), (126, 113, 117, 130), (53, 65, 61, 268, 51), (245, 246, 141, 132), (233, 60, 231), (248, 192, 204, 249), (64, 66, 67, 65), (15, 12, 4, 9), (82, 94, 95, 83), (183, 184, 196, 195, 255), (262, 263, 78, 66), (218, 226, 146), (16, 10, 3, 8), (263, 264, 90, 78), (12, 16, 8, 4), (63, 96, 77), (90, 102, 103, 91), (218, 216, 112), (70, 82, 83, 71), (3, 10, 23, 25, 228), (230, 59, 239), (125, 111, 123, 129), (66, 78, 79, 67), (97, 98, 7, 13, 6), (93, 105, 106, 94), (178, 179, 181, 180), (143, 170, 171, 144), (101, 97, 6, 11, 2, 229, 19, 21, 17, 259, 267), (230, 239, 75), (6, 13, 15, 11), (81, 273, 93, 94, 82), (28, 26, 236, 31, 30), (79, 91, 92, 274, 80), (221, 207, 213, 258), (91, 103, 104, 92), (36, 55, 108), (248, 249, 186, 170), (22, 20, 234, 26, 28), (261, 27, 29, 262), (10, 5, 24, 23), (23, 24, 34, 33), (260, 259, 17, 21, 22, 18), (245, 244, 162, 166, 167, 163), (188, 200, 243, 218), (161, 155, 110, 153), (217, 133, 242, 218), (247, 248, 170, 143), (122, 118, 151, 156, 109, 220, 164, 166, 162, 244, 267), (116, 126, 130, 128), (14, 5, 10, 16), (233, 231, 1), (189, 201, 202, 190), (139, 223, 146, 147, 137), (150, 108, 169), (120, 121, 266, 250, 210, 211, 212, 258, 213, 214, 215), (245, 163, 178, 246), (62, 63, 77, 76), (56, 57, 73, 72), (159, 150, 155, 161), (57, 58, 240, 74, 73), (32, 33, 62, 59, 238), (221, 256, 207), (165, 221, 206, 164), (209, 108, 120, 215), (247, 180, 192, 248), (233, 275, 105, 93), (163, 167, 179, 178), (263, 56, 72, 264), (233, 272, 69), (134, 133, 135, 136), (27, 28, 30, 29), (157, 161, 153, 149), (146, 226, 173, 176, 147), (221, 174, 252), (148, 177, 96), (221, 255, 195), (151, 158, 160, 156), (218, 223, 139), (59, 62, 76, 75, 239), (218, 227, 173), (75, 76, 88, 87), (221, 183, 255), (230, 228, 25), (221, 195, 256), (230, 3, 228), (218, 189, 227), (262, 29, 56, 263), (72, 73, 85, 84), (221, 110, 219), (160, 157, 149, 154), (193, 194, 257, 206, 205), (218, 139, 216), (25, 23, 33, 32, 235), (196, 197, 209, 208), (233, 273, 81), (127, 129, 126, 116), (169, 108, 185), (167, 165, 251, 175, 179), (218, 173, 226), (158, 152, 157, 160), (180, 181, 193, 192), (155, 150, 169, 168), (191, 203, 99, 96), (33, 34, 63, 62), (233, 269, 60), (134, 133, 188, 218), (115, 125, 129, 127), (192, 193, 205, 204), (239, 230, 229, 2), (230, 235, 32), (98, 116, 128, 114, 96), (29, 30, 57, 56), (99, 100, 266, 265, 84, 85, 86, 241, 87, 88, 89), (179, 175, 253, 182, 181), (130, 117, 112, 124), (129, 123, 113, 126), (73, 74, 86, 85), (171, 187, 188, 242, 172), (195, 196, 208, 207, 256), (119, 108, 150, 159, 152), (204, 205, 211, 210), (5, 96, 24), (141, 143, 144, 142), (74, 230, 241, 86), (249, 250, 198, 186), (246, 178, 180, 247), (132, 141, 142, 136), (249, 204, 210, 250), (124, 137, 138, 114), (156, 160, 154, 109), (230, 25, 235), (168, 169, 185, 184), (112, 216, 139, 137, 124), (176, 190, 191, 177), (207, 208, 214, 213), (246, 247, 143, 141), (190, 202, 203, 191), (174, 168, 184, 183, 252), (138, 148, 96), (245, 132, 136, 135, 131, 244), (20, 230, 74, 19), (101, 267, 244, 131, 135, 133, 217, 111, 125, 115, 97), (128, 130, 124, 114), (170, 186, 187, 171), (229, 230, 240, 19), (20, 22, 21, 19), (218, 146, 223), (205, 206, 212, 211), (30, 31, 237, 58, 57), (99, 203, 202, 201, 243, 200, 199, 198, 250, 266, 100), (144, 171, 172, 225, 145), (147, 176, 177, 148), (220, 221, 257, 164), (186, 198, 199, 187), (221, 219, 174), (184, 185, 197, 196), (137, 147, 148, 138), (78, 90, 91, 79), (69, 272, 81, 82, 70), (233, 69, 269), (60, 269, 69, 70, 54), (45, 47, 41, 36), (118, 119, 152, 158, 151), (67, 79, 80, 271, 68), (256, 221, 220, 109), (165, 167, 166, 164), (206, 221, 258, 212), (114, 138, 96), (181, 182, 254, 194, 193), (221, 252, 183), (187, 199, 200, 188), (120, 107, 106, 105, 275, 104, 103, 102, 265, 266, 121), (122, 267, 259, 48, 52, 50, 232, 0, 42, 37, 118), (92, 104, 275, 233), (51, 50, 52, 53), (51, 50, 92, 233), (273, 0, 232, 233), (232, 50, 274, 233)])
me_plane_007.polygons.foreach_set('use_smooth', [1, 1, 1, 1, 1, 1, 1, 1, 1, 1, 1, 1, 1, 1, 1, 1, 1, 1, 1, 1, 1, 1, 1, 1, 1, 1, 1, 1, 1, 1, 1, 1, 1, 1, 1, 1, 1, 1, 1, 1, 1, 1, 1, 1, 1, 1, 1, 1, 1, 1, 1, 1, 1, 1, 1, 1, 1, 1, 1, 1, 1, 1, 1, 1, 1, 1, 1, 1, 1, 1, 1, 1, 1, 1, 1, 1, 1, 1, 1, 1, 1, 1, 1, 1, 1, 1, 1, 1, 1, 1, 1, 1, 1, 1, 1, 1, 1, 1, 1, 1, 1, 1, 1, 1, 1, 1, 1, 1, 1, 1, 1, 1, 0, 1, 1, 1, 1, 1, 1, 1, 1, 1, 1, 1, 1, 1, 1, 1, 1, 1, 1, 1, 1, 1, 1, 1, 1, 1, 1, 1, 1, 1, 1, 1, 1, 1, 1, 1, 1, 1, 1, 1, 1, 1, 1, 0, 1, 1, 1, 1, 1, 1, 1, 1, 1, 1, 1, 1, 1, 1, 1, 1, 1, 1, 1, 1, 1, 1, 1, 1, 1, 1, 1, 1, 1, 1, 1, 1, 1, 1, 0, 1, 1, 1, 1, 1, 1, 1, 1, 1, 1, 1, 1, 1, 1, 1, 1, 1, 1, 1, 1, 1, 1, 1, 1, 1, 1, 1, 1, 1, 1, 1, 1, 1, 1, 0, 1, 1])
_uv = me_plane_007.uv_layers.new(name='UVMap')
_uv.uv.foreach_set('vector', [0.9094, 0.9, 0.9094, 0.9, 0.9094, 0.9, 0.9094, 0.9, 0.9094, 0.9, 0.9094, 0.9, 0.9094, 0.9, 0.9094, 0.9, 0.9094, 0.9, 0.9094, 0.9, 0.9094, 0.9, 0.9094, 0.9, 0.9094, 0.9, 0.9094, 0.9, 0.9094, 0.9, 0.9094, 0.9, 0.9094, 0.9, 0.9094, 0.9, 0.9094, 0.9, 0.9094, 0.9, 0.9094, 0.9, 0.9094, 0.9, 0.9094, 0.9, 0.9094, 0.9, 0.9094, 0.9, 0.9094, 0.9, 0.9094, 0.9, 0.9094, 0.9, 0.9094, 0.9, 0.9094, 0.9, 0.9094, 0.9, 0.9094, 0.9, 0.9094, 0.9, 0.9094, 0.9, 0.9094, 0.9, 0.9094, 0.9, 0.9094, 0.9, 0.9094, 0.9, 0.9094, 0.9, 0.9094, 0.9, 0.9094, 0.9, 0.9094, 0.9, 0.9094, 0.9, 0.9094, 0.9, 0.9094, 0.9, 0.9094, 0.9, 0.9094, 0.9, 0.9094, 0.9, 0.9094, 0.9, 0.9094, 0.9, 0.9094, 0.9, 0.9094, 0.9, 0.9094, 0.9, 0.9094, 0.9, 0.9094, 0.9, 0.0, 0.0, 0.2273, 0.225, 0.2273, 0.225, 0.0, 0.0, 0.9094, 0.9, 0.9094, 0.9, 0.9094, 0.9, 0.9094, 0.9, 0.0, 0.0, 0.0, 0.0, 0.2273, 0.225, 0.4547, 0.45, 0.4547, 0.45, 0.0, 0.0, 0.0, 0.0, 0.2273, 0.225, 0.2273, 0.225, 0.9094, 0.9, 0.9094, 0.9, 0.9094, 0.9, 0.9094, 0.9, 0.2273, 0.225, 0.2273, 0.225, 0.4547, 0.45, 0.4547, 0.45, 0.9094, 0.9, 0.9094, 0.9, 0.9094, 0.9, 0.4547, 0.45, 0.4547, 0.45, 0.682, 0.675, 0.682, 0.675, 0.9094, 0.9, 0.9094, 0.9, 0.9094, 0.9, 0.4547, 0.45, 0.4547, 0.45, 0.682, 0.675, 0.9094, 0.9, 0.9094, 0.9, 0.4547, 0.45, 0.682, 0.675, 0.682, 0.675, 0.4547, 0.45, 0.682, 0.675, 0.682, 0.675, 0.9094, 0.9, 0.9094, 0.9, 0.4547, 0.45, 0.9094, 0.9, 0.9094, 0.9, 0.682, 0.675, 0.4547, 0.45, 0.9094, 0.9, 0.0, 0.0, 0.0, 0.0, 0.9094, 0.9, 0.2273, 0.225, 0.4547, 0.45, 0.4547, 0.45, 0.2273, 0.225, 0.2273, 0.225, 0.2273, 0.225, 0.4547, 0.45, 0.4547, 0.45, 0.9094, 0.9, 0.9094, 0.9, 0.9094, 0.9, 0.9094, 0.9, 0.9094, 0.9, 0.9094, 0.9, 0.9094, 0.9, 0.9094, 0.9, 0.9094, 0.9, 0.9094, 0.9, 0.9094, 0.9, 0.9094, 0.9, 0.9094, 0.9, 0.9094, 0.9, 0.9094, 0.9, 0.0, 0.0, 0.0, 0.0, 0.2273, 0.225, 0.4547, 0.45, 0.4547, 0.45, 0.0, 0.0, 0.0, 0.0, 0.2273, 0.225, 0.2273, 0.225, 0.4547, 0.45, 0.4547, 0.45, 0.682, 0.675, 0.682, 0.675, 0.9094, 0.9, 0.9094, 0.9, 0.9094, 0.9, 0.9094, 0.9, 0.9094, 0.9, 0.9094, 0.9, 0.9094, 0.9, 0.9094, 0.9, 0.9094, 0.9, 0.9094, 0.9, 0.9094, 0.9, 0.9094, 0.9, 0.9094, 0.9, 0.9094, 0.9, 0.9094, 0.9, 0.9094, 0.9, 0.9094, 0.9, 0.9094, 0.9, 0.9094, 0.9, 0.9094, 0.9, 0.9094, 0.9, 0.9094, 0.9, 0.9094, 0.9, 0.9094, 0.9, 0.9094, 0.9, 0.9094, 0.9, 0.9094, 0.9, 0.9094, 0.9, 0.9094, 0.9, 0.9094, 0.9, 0.9094, 0.9, 0.9094, 0.9, 0.9094, 0.9, 0.9094, 0.9, 0.9094, 0.9, 0.9094, 0.9, 0.9094, 0.9, 0.9094, 0.9, 0.9094, 0.9, 0.9094, 0.9, 0.9094, 0.9, 0.0, 0.0, 0.0, 0.0, 0.0, 0.0, 0.9094, 0.9, 0.9094, 0.9, 0.9094, 0.9, 0.9094, 0.9, 0.4547, 0.45, 0.682, 0.675, 0.682, 0.675, 0.4547, 0.45, 0.9094, 0.9, 0.9094, 0.9, 0.9094, 0.9, 0.9094, 0.9, 0.4547, 0.45, 0.4547, 0.45, 0.682, 0.675, 0.682, 0.675, 0.9094, 0.9, 0.9094, 0.9, 0.9094, 0.9, 0.9094, 0.9, 0.9094, 0.9, 0.9094, 0.9, 0.9094, 0.9, 0.9094, 0.9, 0.9094, 0.9, 0.9094, 0.9, 0.9094, 0.9, 0.9094, 0.9, 0.9094, 0.9, 0.9094, 0.9, 0.9094, 0.9, 0.9094, 0.9, 0.9094, 0.9, 0.9094, 0.9, 0.9094, 0.9, 0.9094, 0.9, 0.2273, 0.225, 0.4547, 0.45, 0.4547, 0.45, 0.2273, 0.225, 0.9094, 0.9, 0.9094, 0.9, 0.9094, 0.9, 0.9094, 0.9, 0.9094, 0.9, 0.9094, 0.9, 0.9094, 0.9, 0.9094, 0.9, 0.9094, 0.9, 0.9094, 0.9, 0.9094, 0.9, 0.9094, 0.9, 0.9094, 0.9, 0.9094, 0.9, 0.9094, 0.9, 0.9094, 0.9, 0.682, 0.675, 0.9094, 0.9, 0.9094, 0.9, 0.682, 0.675, 0.9094, 0.9, 0.9094, 0.9, 0.9094, 0.9, 0.9094, 0.9, 0.4547, 0.45, 0.682, 0.675, 0.682, 0.675, 0.4547, 0.45, 0.9094, 0.9, 0.9094, 0.9, 0.9094, 0.9, 0.9094, 0.9, 0.9094, 0.9, 0.9094, 0.9, 0.9094, 0.9, 0.9094, 0.9, 0.9094, 0.9, 0.9094, 0.9, 0.9094, 0.9, 0.9094, 0.9, 0.9094, 0.9, 0.9094, 0.9, 0.9094, 0.9, 0.9094, 0.9, 0.9094, 0.9, 0.9094, 0.9, 0.9094, 0.9, 0.9094, 0.9, 0.9094, 0.9, 0.9094, 0.9, 0.0, 0.0, 0.0, 0.0, 0.2273, 0.225, 0.2273, 0.225, 0.9094, 0.9, 0.9094, 0.9, 0.9094, 0.9, 0.9094, 0.9, 0.0, 0.0, 0.4547, 0.45, 0.4547, 0.45, 0.2273, 0.225, 0.0, 0.0, 0.9094, 0.9, 0.9094, 0.9, 0.9094, 0.9, 0.9094, 0.9, 0.9094, 0.9, 0.9094, 0.9, 0.9094, 0.9, 0.9094, 0.9, 0.9094, 0.9, 0.9094, 0.9, 0.9094, 0.9, 0.9094, 0.9, 0.0, 0.0, 0.0, 0.0, 0.0, 0.0, 0.0, 0.0, 0.0, 0.0, 0.0, 0.0, 0.0, 0.0, 0.0, 0.0, 0.0, 0.0, 0.0, 0.0, 0.0, 0.0, 0.9094, 0.9, 0.9094, 0.9, 0.9094, 0.9, 0.0, 0.0, 0.2273, 0.225, 0.2273, 0.225, 0.0, 0.0, 0.9094, 0.9, 0.9094, 0.9, 0.9094, 0.9, 0.9094, 0.9, 0.9094, 0.9, 0.9094, 0.9, 0.9094, 0.9, 0.9094, 0.9, 0.9094, 0.9, 0.9094, 0.9, 0.9094, 0.9, 0.9094, 0.9, 0.9094, 0.9, 0.9094, 0.9, 0.9094, 0.9, 0.9094, 0.9, 0.9094, 0.9, 0.9094, 0.9, 0.9094, 0.9, 0.9094, 0.9, 0.9094, 0.9, 0.9094, 0.9, 0.9094, 0.9, 0.9094, 0.9, 0.9094, 0.9, 0.9094, 0.9, 0.9094, 0.9, 0.9094, 0.9, 0.9094, 0.9, 0.9094, 0.9, 0.9094, 0.9, 0.9094, 0.9, 0.9094, 0.9, 0.9094, 0.9, 0.9094, 0.9, 0.9094, 0.9, 0.9094, 0.9, 0.9094, 0.9, 0.9094, 0.9, 0.9094, 0.9, 0.9094, 0.9, 0.9094, 0.9, 0.9094, 0.9, 0.9094, 0.9, 0.9094, 0.9, 0.9094, 0.9, 0.9094, 0.9, 0.9094, 0.9, 0.0, 0.0, 0.0, 0.0, 0.0, 0.0, 0.9094, 0.9, 0.9094, 0.9, 0.9094, 0.9, 0.0, 0.0, 0.0, 0.0, 0.0, 0.0, 0.9094, 0.9, 0.9094, 0.9, 0.9094, 0.9, 0.9094, 0.9, 0.9094, 0.9, 0.9094, 0.9, 0.682, 0.675, 0.9094, 0.9, 0.9094, 0.9, 0.682, 0.675, 0.0, 0.0, 0.0, 0.0, 0.0, 0.0, 0.9094, 0.9, 0.9094, 0.9, 0.9094, 0.9, 0.9094, 0.9, 0.9094, 0.9, 0.0, 0.0, 0.0, 0.0, 0.0, 0.0, 0.0, 0.0, 0.0, 0.0, 0.0, 0.0, 0.0, 0.0, 0.0, 0.0, 0.0, 0.0, 0.0, 0.0, 0.0, 0.0, 0.4547, 0.45, 0.4547, 0.45, 0.682, 0.675, 0.682, 0.675, 0.682, 0.675, 0.9094, 0.9, 0.9094, 0.9, 0.682, 0.675, 0.9094, 0.9, 0.9094, 0.9, 0.9094, 0.9, 0.9094, 0.9, 0.9094, 0.9, 0.9094, 0.9, 0.9094, 0.9, 0.9094, 0.9, 0.9094, 0.9, 0.9094, 0.9, 0.9094, 0.9, 0.9094, 0.9, 0.9094, 0.9, 0.9094, 0.9, 0.9094, 0.9, 0.9094, 0.9, 0.9094, 0.9, 0.9094, 0.9, 0.9094, 0.9, 0.9094, 0.9, 0.9094, 0.9, 0.9094, 0.9, 0.9094, 0.9, 0.9094, 0.9, 0.9094, 0.9, 0.9094, 0.9, 0.9094, 0.9, 0.9094, 0.9, 0.9094, 0.9, 0.9094, 0.9, 0.9094, 0.9, 0.9094, 0.9, 0.9094, 0.9, 0.9094, 0.9, 0.9094, 0.9, 0.9094, 0.9, 0.9094, 0.9, 0.9094, 0.9, 0.682, 0.675, 0.9094, 0.9, 0.9094, 0.9, 0.682, 0.675, 0.9094, 0.9, 0.9094, 0.9, 0.9094, 0.9, 0.9094, 0.9, 0.9094, 0.9, 0.9094, 0.9, 0.9094, 0.9, 0.9094, 0.9, 0.9094, 0.9, 0.9094, 0.9, 0.9094, 0.9, 0.9094, 0.9, 0.9094, 0.9, 0.0, 0.0, 0.9094, 0.9, 0.9094, 0.9, 0.0, 0.0, 0.9094, 0.9, 0.9094, 0.9, 0.9094, 0.9, 0.9094, 0.9, 0.9094, 0.9, 0.9094, 0.9, 0.9094, 0.9, 0.9094, 0.9, 0.9094, 0.9, 0.9094, 0.9, 0.9094, 0.9, 0.9094, 0.9, 0.9094, 0.9, 0.9094, 0.9, 0.9094, 0.9, 0.9094, 0.9, 0.9094, 0.9, 0.9094, 0.9, 0.9094, 0.9, 0.9094, 0.9, 0.9094, 0.9, 0.9094, 0.9, 0.9094, 0.9, 0.0, 0.0, 0.0, 0.0, 0.0, 0.0, 0.9094, 0.9, 0.9094, 0.9, 0.9094, 0.9, 0.9094, 0.9, 0.9094, 0.9, 0.4547, 0.45, 0.682, 0.675, 0.682, 0.675, 0.4547, 0.45, 0.9094, 0.9, 0.9094, 0.9, 0.9094, 0.9, 0.9094, 0.9, 0.9094, 0.9, 0.9094, 0.9, 0.9094, 0.9, 0.9094, 0.9, 0.9094, 0.9, 0.9094, 0.9, 0.9094, 0.9, 0.9094, 0.9, 0.9094, 0.9, 0.9094, 0.9, 0.0, 0.0, 0.2273, 0.225, 0.2273, 0.225, 0.0, 0.0, 0.9094, 0.9, 0.9094, 0.9, 0.9094, 0.9, 0.9094, 0.9, 0.9094, 0.9, 0.9094, 0.9, 0.9094, 0.9, 0.9094, 0.9, 0.9094, 0.9, 0.9094, 0.9, 0.9094, 0.9, 0.9094, 0.9, 0.9094, 0.9, 0.9094, 0.9, 0.9094, 0.9, 0.9094, 0.9, 0.9094, 0.9, 0.9094, 0.9, 0.9094, 0.9, 0.9094, 0.9, 0.9094, 0.9, 0.9094, 0.9, 0.9094, 0.9, 0.9094, 0.9, 0.9094, 0.9, 0.9094, 0.9, 0.9094, 0.9, 0.9094, 0.9, 0.9094, 0.9, 0.9094, 0.9, 0.9094, 0.9, 0.9094, 0.9, 0.9094, 0.9, 0.9094, 0.9, 0.9094, 0.9, 0.9094, 0.9, 0.9094, 0.9, 0.9094, 0.9, 0.9094, 0.9, 0.9094, 0.9, 0.9094, 0.9, 0.2273, 0.225, 0.4547, 0.45, 0.4547, 0.45, 0.2273, 0.225, 0.9094, 0.9, 0.9094, 0.9, 0.9094, 0.9, 0.9094, 0.9, 0.9094, 0.9, 0.9094, 0.9, 0.9094, 0.9, 0.9094, 0.9, 0.9094, 0.9, 0.9094, 0.9, 0.9094, 0.9, 0.9094, 0.9, 0.9094, 0.9, 0.9094, 0.9, 0.9094, 0.9, 0.9094, 0.9, 0.9094, 0.9, 0.9094, 0.9, 0.9094, 0.9, 0.9094, 0.9, 0.2273, 0.225, 0.2273, 0.225, 0.4547, 0.45, 0.4547, 0.45, 0.9094, 0.9, 0.9094, 0.9, 0.9094, 0.9, 0.9094, 0.9, 0.9094, 0.9, 0.9094, 0.9, 0.9094, 0.9, 0.9094, 0.9, 0.9094, 0.9, 0.9094, 0.9, 0.9094, 0.9, 0.2273, 0.225, 0.4547, 0.45, 0.4547, 0.45, 0.2273, 0.225, 0.9094, 0.9, 0.9094, 0.9, 0.9094, 0.9, 0.9094, 0.9, 0.9094, 0.9, 0.9094, 0.9, 0.9094, 0.9, 0.9094, 0.9, 0.9094, 0.9, 0.9094, 0.9, 0.9094, 0.9, 0.9094, 0.9, 0.9094, 0.9, 0.9094, 0.9, 0.9094, 0.9, 0.9094, 0.9, 0.9094, 0.9, 0.9094, 0.9, 0.9094, 0.9, 0.0, 0.0, 0.0, 0.0, 0.9094, 0.9, 0.9094, 0.9, 0.0, 0.0, 0.0, 0.0, 0.2273, 0.225, 0.2273, 0.225, 0.9094, 0.9, 0.9094, 0.9, 0.9094, 0.9, 0.9094, 0.9, 0.9094, 0.9, 0.9094, 0.9, 0.0, 0.0, 0.0, 0.0, 0.9094, 0.9, 0.9094, 0.9, 0.9094, 0.9, 0.4547, 0.45, 0.4547, 0.45, 0.682, 0.675, 0.9094, 0.9, 0.9094, 0.9, 0.9094, 0.9, 0.9094, 0.9, 0.9094, 0.9, 0.9094, 0.9, 0.9094, 0.9, 0.9094, 0.9, 0.9094, 0.9, 0.9094, 0.9, 0.9094, 0.9, 0.9094, 0.9, 0.9094, 0.9, 0.9094, 0.9, 0.9094, 0.9, 0.9094, 0.9, 0.9094, 0.9, 0.9094, 0.9, 0.9094, 0.9, 0.9094, 0.9, 0.9094, 0.9, 0.9094, 0.9, 0.682, 0.675, 0.682, 0.675, 0.9094, 0.9, 0.9094, 0.9, 0.2273, 0.225, 0.2273, 0.225, 0.4547, 0.45, 0.4547, 0.45, 0.9094, 0.9, 0.9094, 0.9, 0.9094, 0.9, 0.9094, 0.9, 0.9094, 0.9, 0.9094, 0.9, 0.9094, 0.9, 0.9094, 0.9, 0.9094, 0.9, 0.9094, 0.9, 0.9094, 0.9, 0.9094, 0.9, 0.9094, 0.9, 0.9094, 0.9, 0.4547, 0.45, 0.9094, 0.9, 0.9094, 0.9, 0.682, 0.675, 0.4547, 0.45, 0.9094, 0.9, 0.9094, 0.9, 0.9094, 0.9, 0.9094, 0.9, 0.9094, 0.9, 0.9094, 0.9, 0.9094, 0.9, 0.9094, 0.9, 0.9094, 0.9, 0.9094, 0.9, 0.9094, 0.9, 0.9094, 0.9, 0.9094, 0.9, 0.9094, 0.9, 0.9094, 0.9, 0.9094, 0.9, 0.9094, 0.9, 0.9094, 0.9, 0.9094, 0.9, 0.9094, 0.9, 0.9094, 0.9, 0.9094, 0.9, 0.9094, 0.9, 0.9094, 0.9, 0.9094, 0.9, 0.9094, 0.9, 0.9094, 0.9, 0.9094, 0.9, 0.9094, 0.9, 0.9094, 0.9, 0.9094, 0.9, 0.9094, 0.9, 0.9094, 0.9, 0.9094, 0.9, 0.9094, 0.9, 0.0, 0.0, 0.2273, 0.225, 0.2273, 0.225, 0.0, 0.0, 0.9094, 0.9, 0.9094, 0.9, 0.9094, 0.9, 0.9094, 0.9, 0.9094, 0.9, 0.9094, 0.9, 0.9094, 0.9, 0.9094, 0.9, 0.9094, 0.9, 0.9094, 0.9, 0.9094, 0.9, 0.9094, 0.9, 0.9094, 0.9, 0.9094, 0.9, 0.9094, 0.9, 0.9094, 0.9, 0.9094, 0.9, 0.9094, 0.9, 0.9094, 0.9, 0.9094, 0.9, 0.9094, 0.9, 0.9094, 0.9, 0.9094, 0.9, 0.9094, 0.9, 0.9094, 0.9, 0.9094, 0.9, 0.9094, 0.9, 0.9094, 0.9, 0.9094, 0.9, 0.9094, 0.9, 0.9094, 0.9, 0.9094, 0.9, 0.9094, 0.9, 0.9094, 0.9, 0.9094, 0.9, 0.9094, 0.9, 0.9094, 0.9, 0.9094, 0.9, 0.9094, 0.9, 0.0, 0.0, 0.0, 0.0, 0.0, 0.0, 0.0, 0.0, 0.9094, 0.9, 0.9094, 0.9, 0.0, 0.0, 0.0, 0.0, 0.0, 0.0, 0.0, 0.0, 0.0, 0.0, 0.0, 0.0, 0.0, 0.0, 0.0, 0.0, 0.0, 0.0, 0.0, 0.0, 0.0, 0.0, 0.0, 0.0, 0.682, 0.675, 0.682, 0.675, 0.9094, 0.9, 0.9094, 0.9, 0.9094, 0.9, 0.9094, 0.9, 0.9094, 0.9, 0.9094, 0.9, 0.0, 0.0, 0.9094, 0.9, 0.0, 0.0, 0.0, 0.0, 0.0, 0.0, 0.9094, 0.9, 0.0, 0.0, 0.0, 0.0, 0.9094, 0.9, 0.9094, 0.9, 0.9094, 0.9, 0.9094, 0.9, 0.9094, 0.9, 0.9094, 0.9, 0.9094, 0.9, 0.9094, 0.9, 0.9094, 0.9, 0.9094, 0.9, 0.9094, 0.9, 0.9094, 0.9, 0.9094, 0.9, 0.9094, 0.9, 0.9094, 0.9, 0.9094, 0.9, 0.9094, 0.9, 0.9094, 0.9, 0.9094, 0.9, 0.9094, 0.9, 0.9094, 0.9, 0.9094, 0.9, 0.9094, 0.9, 0.9094, 0.9, 0.9094, 0.9, 0.9094, 0.9, 0.9094, 0.9, 0.9094, 0.9, 0.9094, 0.9, 0.9094, 0.9, 0.9094, 0.9, 0.9094, 0.9, 0.0, 0.0, 0.9094, 0.9, 0.0, 0.0, 0.0, 0.0, 0.9094, 0.9, 0.9094, 0.9, 0.9094, 0.9, 0.9094, 0.9, 0.9094, 0.9, 0.9094, 0.9, 0.9094, 0.9, 0.9094, 0.9, 0.9094, 0.9, 0.9094, 0.9, 0.9094, 0.9, 0.9094, 0.9, 0.9094, 0.9, 0.9094, 0.9, 0.9094, 0.9, 0.9094, 0.9, 0.9094, 0.9, 0.9094, 0.9, 0.9094, 0.9, 0.9094, 0.9, 0.9094, 0.9, 0.9094, 0.9, 0.9094, 0.9, 0.9094, 0.9, 0.9094, 0.9, 0.9094, 0.9, 0.9094, 0.9, 0.9094, 0.9, 0.9094, 0.9, 0.9094, 0.9, 0.9094, 0.9, 0.9094, 0.9, 0.682, 0.675, 0.682, 0.675, 0.9094, 0.9, 0.9094, 0.9, 0.0, 0.0, 0.4547, 0.45, 0.4547, 0.45, 0.2273, 0.225, 0.0, 0.0, 0.9094, 0.9, 0.9094, 0.9, 0.9094, 0.9, 0.9094, 0.9, 0.9094, 0.9, 0.9094, 0.9, 0.9094, 0.9, 0.0, 0.0, 0.0, 0.0, 0.0, 0.0, 0.9094, 0.9, 0.0, 0.0, 0.0, 0.0, 0.9094, 0.9, 0.9094, 0.9, 0.9094, 0.9, 0.9094, 0.9, 0.9094, 0.9, 0.9094, 0.9, 0.9094, 0.9, 0.9094, 0.9, 0.9094, 0.9, 0.9094, 0.9, 0.9094, 0.9, 0.9094, 0.9, 0.9094, 0.9, 0.9094, 0.9, 0.9094, 0.9, 0.9094, 0.9, 0.9094, 0.9, 0.9094, 0.9, 0.9094, 0.9, 0.9094, 0.9, 0.9094, 0.9, 0.9094, 0.9, 0.9094, 0.9, 0.9094, 0.9, 0.9094, 0.9, 0.9094, 0.9, 0.9094, 0.9, 0.9094, 0.9, 0.9094, 0.9, 0.9094, 0.9, 0.0, 0.0, 0.0, 0.0, 0.0, 0.0, 0.0, 0.0, 0.0, 0.0, 0.0, 0.0, 0.0, 0.0, 0.0, 0.0, 0.0, 0.0, 0.0, 0.0, 0.0, 0.0, 0.9094, 0.9, 0.9094, 0.9, 0.9094, 0.9, 0.9094, 0.9, 0.0, 0.0, 0.0, 0.0, 0.0, 0.0, 0.9094, 0.9, 0.0, 0.0, 0.0, 0.0, 0.9094, 0.9, 0.9094, 0.9, 0.9094, 0.9, 0.0, 0.0, 0.0, 0.0, 0.9094, 0.9, 0.0, 0.0, 0.0, 0.0, 0.0, 0.0, 0.9094, 0.9])
me_plane_007.materials.append(mat_blackplastic_001)
me_plane_007.use_remesh_fix_poles = True
me_plane_007.use_remesh_preserve_attributes = False
me_plane_007.use_mirror_vertex_groups = False
me_plane_007.update()
me_plane_008 = bpy.data.meshes.new('Plane.008')
me_plane_008.from_pydata([(-1.059, -0.9645, 0.0), (1.059, -0.9645, 0.0), (-1.229, 1.118, 0.0), (1.229, 1.118, 0.0), (0.0, -1.217, 0.0), (0.5, -1.201, 0.0), (0.9039, -1.067, 0.0), (1.215, -0.746, 0.0), (0.1145, 1.114, 0.0), (0.0, 1.114, 0.0), (-0.5, -1.201, 0.0), (-0.9039, -1.067, 0.0), (-1.215, -0.746, 0.0), (-0.1145, 1.114, 0.0)], [], [(9, 4, 5, 6, 1, 7, 3, 8), (9, 13, 2, 12, 0, 11, 10, 4)])
_uv = me_plane_008.uv_layers.new(name='UVMap')
_uv.uv.foreach_set('vector', [0.4486, 1.0, 0.5, 0.0, 0.75, 0.0, 0.875, 0.0, 1.0, 0.0, 1.0, 0.5, 1.0, 1.0, 0.5, 1.0, 0.4486, 1.0, 0.5, 1.0, 1.0, 1.0, 1.0, 0.5, 1.0, 0.0, 0.875, 0.0, 0.75, 0.0, 0.5, 0.0])
me_plane_008.use_remesh_fix_poles = True
me_plane_008.use_remesh_preserve_attributes = False
me_plane_008.use_mirror_vertex_groups = False
me_plane_008.update()
me_plane_009 = bpy.data.meshes.new('Plane.009')
me_plane_009.from_pydata([(-1.059, -0.9645, 0.0), (1.059, -0.9645, 0.0), (-1.229, 1.118, 0.0), (1.229, 1.118, 0.0), (0.0, -1.217, 0.0), (0.5, -1.201, 0.0), (0.9039, -1.067, 0.0), (1.215, -0.746, 0.0), (0.1145, 1.114, 0.0), (0.0, 1.114, 0.0), (-0.5, -1.201, 0.0), (-0.9039, -1.067, 0.0), (-1.215, -0.746, 0.0), (-0.1145, 1.114, 0.0)], [], [(9, 4, 5, 6, 1, 7, 3, 8), (9, 13, 2, 12, 0, 11, 10, 4)])
_uv = me_plane_009.uv_layers.new(name='UVMap')
_uv.uv.foreach_set('vector', [0.4486, 1.0, 0.5, 0.0, 0.75, 0.0, 0.875, 0.0, 1.0, 0.0, 1.0, 0.5, 1.0, 1.0, 0.5, 1.0, 0.4486, 1.0, 0.5, 1.0, 1.0, 1.0, 1.0, 0.5, 1.0, 0.0, 0.875, 0.0, 0.75, 0.0, 0.5, 0.0])
me_plane_009.use_remesh_fix_poles = True
me_plane_009.use_remesh_preserve_attributes = False
me_plane_009.use_mirror_vertex_groups = False
me_plane_009.update()
me_plane_010 = bpy.data.meshes.new('Plane.010')
me_plane_010.from_pydata([(-1.078, -0.9483, 1.292e-08), (1.041, -0.9483, 1.292e-08), (-1.078, 0.9975, 1.292e-08), (1.041, 0.9975, 1.292e-08), (-0.7481, 1.207, 1.292e-08), (-0.8697, 1.153, 1.292e-08), (-0.9739, 1.089, 1.292e-08), (-1.136, 0.7542, 1.292e-08), (-0.7481, -1.158, 1.292e-08), (-0.8697, -1.104, 1.292e-08), (-0.9739, -1.039, 1.292e-08), (-1.136, -0.7051, 1.292e-08), (0.7112, 1.207, 1.292e-08), (0.8329, 1.153, 1.292e-08), (0.937, 1.089, 1.292e-08), (1.099, 0.7542, 1.292e-08), (0.7112, -1.158, 1.292e-08), (0.8329, -1.104, 1.292e-08), (0.937, -1.039, 1.292e-08), (1.099, -0.7051, 1.292e-08)], [], [(11, 0, 10, 9, 8, 16, 17, 18, 1, 19, 15, 3, 14, 13, 12, 4, 5, 6, 2, 7)])
_uv = me_plane_010.uv_layers.new(name='UVMap')
_uv.uv.foreach_set('vector', [0.0, 0.875, 0.0, 1.0, 0.03125, 1.0, 0.0625, 1.0, 0.125, 1.0, 0.125, 1.0, 0.0625, 1.0, 0.03125, 1.0, 0.0, 1.0, 0.0, 0.875, 0.0, 0.875, 0.0, 1.0, 0.03125, 1.0, 0.0625, 1.0, 0.125, 1.0, 0.125, 1.0, 0.0625, 1.0, 0.03125, 1.0, 0.0, 1.0, 0.0, 0.875])
me_plane_010.use_remesh_fix_poles = True
me_plane_010.use_remesh_preserve_attributes = False
me_plane_010.use_mirror_vertex_groups = False
me_plane_010.update()

# ---- objects
ob_light = bpy.data.objects.new('Light', light_light)
ob_camera = bpy.data.objects.new('Camera', cam_camera)
ob_basiccorner = bpy.data.objects.new('BasicCorner', me_plane)
ob_coloredside1 = bpy.data.objects.new('ColoredSide1', me_plane_001)
ob_coloredside2 = bpy.data.objects.new('ColoredSide2', me_plane_004)
ob_coloredside3 = bpy.data.objects.new('ColoredSide3', me_plane_005)
ob_basicedge = bpy.data.objects.new('BasicEdge', me_plane_006)
ob_basiccenter = bpy.data.objects.new('BasicCenter', me_plane_007)
ob_edgeside1 = bpy.data.objects.new('EdgeSide1', me_plane_008)
ob_edgeside2 = bpy.data.objects.new('EdgeSide2', me_plane_009)
ob_centerside = bpy.data.objects.new('CenterSide', me_plane_010)
ob_empty_001 = bpy.data.objects.new('Empty.001', None)

# ---- transforms, parenting, visibility, modifiers, constraints
ob_light.location = (4.076, 1.005, 5.904)
ob_light.rotation_euler = (0.6503, 0.05522, 1.866)
ob_light.lock_rotations_4d = False
ob_light.empty_display_type = 'ARROWS'
ob_light.color = (0.0, 0.0, 0.0, 0.0)
ob_light.lineart.crease_threshold = 0.0
ob_camera.location = (7.359, -6.926, 4.958)
ob_camera.rotation_euler = (1.109, 0.0, 0.8149)
ob_camera.lock_rotations_4d = False
ob_camera.empty_display_type = 'ARROWS'
ob_camera.color = (0.0, 0.0, 0.0, 0.0)
ob_camera.display_type = 'WIRE'
ob_camera.lineart.crease_threshold = 0.0
ob_basiccorner.location = (1.698, -0.473, 0.5241)
ob_basiccorner.scale = (0.5001, 0.5001, 0.5001)
ob_basiccorner.lineart.crease_threshold = 0.0
_m = ob_basiccorner.modifiers.new('Auto Smooth', 'NODES')
_m.node_group = ng_auto_smooth
_gi = [s.identifier for s in ng_auto_smooth.interface.items_tree if s.item_type == 'SOCKET' and s.in_out == 'INPUT']
_m[_gi[1]] = 1.047  # Angle
ob_coloredside1.parent = ob_basiccorner
ob_coloredside1.location = (-0.07224, -0.01533, 1.001)
ob_coloredside1.scale = (0.8475, 0.8475, 0.8475)
ob_coloredside1.lineart.crease_threshold = 0.0
ob_coloredside2.parent = ob_basiccorner
ob_coloredside2.location = (1.01, 0.0, -0.05944)
ob_coloredside2.rotation_euler = (0.0, -1.571, 0.0)
ob_coloredside2.scale = (0.8475, 0.8475, 0.8475)
ob_coloredside2.lineart.crease_threshold = 0.0
ob_coloredside3.parent = ob_basiccorner
ob_coloredside3.location = (-0.07877, 1.01, 0.01046)
ob_coloredside3.rotation_euler = (1.571, -0.0, 0.0)
ob_coloredside3.scale = (0.8475, 0.8475, 0.8475)
ob_coloredside3.lineart.crease_threshold = 0.0
ob_basicedge.location = (-0.0009785, -0.5938, 0.8825)
ob_basicedge.scale = (0.3262, 0.3262, 0.3262)
ob_basicedge.lineart.crease_threshold = 0.0
_m = ob_basicedge.modifiers.new('Auto Smooth', 'NODES')
_m.node_group = ng_auto_smooth
_gi = [s.identifier for s in ng_auto_smooth.interface.items_tree if s.item_type == 'SOCKET' and s.in_out == 'INPUT']
_m[_gi[1]] = 1.047  # Angle
ob_basiccenter.location = (-1.047, -1.489, 0.5504)
ob_basiccenter.scale = (0.3262, 0.3262, 0.3262)
ob_basiccenter.lineart.crease_threshold = 0.0
_m = ob_basiccenter.modifiers.new('Auto Smooth', 'NODES')
_m.node_group = ng_auto_smooth
_gi = [s.identifier for s in ng_auto_smooth.interface.items_tree if s.item_type == 'SOCKET' and s.in_out == 'INPUT']
_m[_gi[1]] = 1.047  # Angle
ob_edgeside1.parent = ob_basicedge
ob_edgeside1.matrix_parent_inverse = Matrix(((3.065, -0.0, 0.0, 0.002999), (-0.0, 3.065, -0.0, 1.82), (-0.0, 0.0, 3.065, -2.705), (-0.0, 0.0, -0.0, 1.0)))
ob_edgeside1.location = (0.0, -0.4719, 1.039)
ob_edgeside1.scale = (0.3768, 0.3768, 0.3768)
ob_edgeside1.lineart.crease_threshold = 0.0
ob_edgeside2.parent = ob_basicedge
ob_edgeside2.matrix_parent_inverse = Matrix(((3.065, -0.0, 0.0, 0.002999), (-0.0, 3.065, -0.0, 1.82), (-0.0, 0.0, 3.065, -2.705), (-0.0, 0.0, -0.0, 1.0)))
ob_edgeside2.location = (0.0, 0.04627, 0.5026)
ob_edgeside2.rotation_euler = (1.571, 0.0, 0.0)
ob_edgeside2.scale = (0.3768, 0.3768, 0.3768)
ob_edgeside2.lineart.crease_threshold = 0.0
ob_centerside.parent = ob_basiccenter
ob_centerside.matrix_parent_inverse = Matrix(((3.065, -0.0, 0.0, 3.209), (-0.0, 3.065, -0.0, 4.564), (-0.0, 0.0, 3.065, -1.687), (-0.0, 0.0, -0.0, 1.0)))
ob_centerside.location = (-1.039, -1.498, 1.06)
ob_centerside.scale = (0.4035, 0.4035, 0.4035)
ob_centerside.lineart.crease_threshold = 0.0
ob_empty_001.location = (-0.01792, -1.041, 1.72)
ob_empty_001.rotation_euler = (1.192e-07, 1.192e-07, -0.03451)
ob_empty_001.scale = (1.053, 1.053, 1.053)
ob_empty_001.empty_display_type = 'IMAGE'
ob_empty_001.empty_display_size = 5.0
ob_empty_001.use_empty_image_alpha = True
ob_empty_001.color = (1.0, 1.0, 1.0, 0.539)
ob_empty_001.lineart.crease_threshold = 0.0

# ---- collection membership
col_collection.objects.link(ob_light)
col_collection.objects.link(ob_camera)
col_collection.objects.link(ob_basiccorner)
col_collection.objects.link(ob_coloredside1)
col_collection.objects.link(ob_coloredside2)
col_collection.objects.link(ob_coloredside3)
col_collection.objects.link(ob_basicedge)
col_collection.objects.link(ob_basiccenter)
col_collection.objects.link(ob_edgeside1)
col_collection.objects.link(ob_edgeside2)
col_collection.objects.link(ob_centerside)
col_collection_2.objects.link(ob_empty_001)

# ---- scene / render settings (as saved in the file)
scene.camera = ob_camera
scene.frame_start = 1; scene.frame_end = 250; scene.frame_set(39)
scene.render.engine = 'CYCLES'
scene.cycles.use_denoising = False
scene.cycles.samples = 128
scene.cycles.sampling_pattern = 'TABULATED_SOBOL'
scene.cycles.use_adaptive_sampling = False
scene.cycles.use_light_tree = False
scene.view_settings.view_transform = 'Filmic'
bpy.context.view_layer.update()
